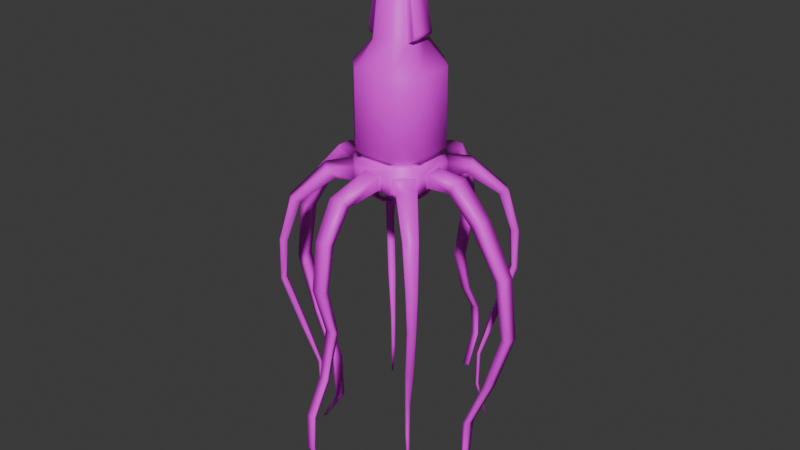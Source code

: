 # Source: Kraken.blend  (saved by Blender 4.2.66; exported with 4.5.12 LTS)
import bpy
from mathutils import Matrix  # noqa: F401  (used for matrix-valued properties, if any)

bpy.ops.wm.read_factory_settings(use_empty=True)
scene = bpy.context.scene
scene.name = 'Scene'

# ---- collections
col_collection = bpy.data.collections.new('Collection'); scene.collection.children.link(col_collection)

# ---- images (referenced by path relative to the original .blend; pixels are not part of the script)
import os
ASSET_DIR = os.environ.get("B2B_ASSET_DIR", "")  # directory of the original .blend (textures are referenced by path, not embedded)
HERE = os.path.dirname(os.path.abspath(__file__))  # packed textures are extracted next to this script under _unpacked/

def load_image(name, relpath, width, height, colorspace="sRGB"):
    """Load a texture the original file referenced (path relative to the .blend, or extracted next to this script)."""
    p = next((c for c in (os.path.join(HERE, relpath), os.path.join(ASSET_DIR, relpath)) if relpath and os.path.exists(c)), "")
    if p:
        img = bpy.data.images.load(p, check_existing=True)
        img.name = name
    else:  # same state as the original file: an image datablock whose file is absent (Cycles renders it pink)
        img = bpy.data.images.new(name, width, height)
        img.source = "FILE"
        img.filepath = "//" + (relpath or name)
    img.colorspace_settings.name = colorspace
    return img
img_krakentexture = load_image('KrakenTexture', 'KrakenTexture.png', 1024, 1024, 'sRGB')

# ---- materials (node trees are filled in below, after node groups)
mat_material = bpy.data.materials.new('Material')
mat_material.use_transparent_shadow = False

# ---- material node trees
mat_material.use_nodes = True; mat_material.node_tree.nodes.clear()
_N = mat_material.node_tree.nodes; _L = mat_material.node_tree.links
n0 = _N.new('ShaderNodeBsdfPrincipled'); n0.name = 'Principled BSDF'; n0.location = (10, 300)
n0.inputs[3].default_value = 1.45
n1 = _N.new('ShaderNodeOutputMaterial'); n1.name = 'Material Output'; n1.location = (300, 300)
n2 = _N.new('ShaderNodeTexImage'); n2.name = 'Image Texture'; n2.location = (-338, 242)
n2.image = img_krakentexture
_L.new(n0.outputs[0], n1.inputs[0])
_L.new(n2.outputs[0], n0.inputs[0])
n1.is_active_output = True

# ---- world
world_world = bpy.data.worlds.new('World'); scene.world = world_world
world_world.use_nodes = True; world_world.node_tree.nodes.clear()
_N = world_world.node_tree.nodes; _L = world_world.node_tree.links
n0 = _N.new('ShaderNodeOutputWorld'); n0.name = 'World Output'; n0.location = (300, 300)
n1 = _N.new('ShaderNodeBackground'); n1.name = 'Background'; n1.location = (10, 300)
n1.inputs[0].default_value = (0.05088, 0.05088, 0.05088, 1.0)
_L.new(n1.outputs[0], n0.inputs[0])
n0.is_active_output = True
world_world.color = (0.05088, 0.05088, 0.05088)
world_world.use_sun_shadow = False
world_world.sun_shadow_jitter_overblur = 0.0

# ---- meshes
me_cube = bpy.data.meshes.new('Cube')
me_cube.from_pydata([(0.9443, 1.902, 1.106), (1.896, 0.9507, 1.106), (1.522, 0.9507, 0.8583), (0.9443, 1.528, 0.8583), (1.522, 0.9507, 0.6336), (0.9443, 1.528, 0.6336), (1.854, 1.1, 0.3227), (1.094, 1.861, 0.3227), (1.854, 1.1, -0.3947), (1.094, 1.861, -0.3947), (1.921, 0.421, -0.3947), (0.4146, 1.928, 0.3227), (0.4146, 1.928, -0.3947), (1.026, 1.928, 0.4178), (0.8618, 1.53, -0.4899), (1.921, 1.033, 0.4178), (1.524, 0.8682, -0.4899), (1.921, 0.5161, 0.4178), (0.5098, 1.928, 0.4178), (2.044, 2.69, 0.1973), (1.774, 2.42, -0.2693), (2.684, 2.05, 0.1973), (2.413, 1.78, -0.2693), (3.293, 3.784, -1.305), (2.983, 3.474, -1.437), (3.778, 3.299, -1.305), (3.468, 2.989, -1.437), (3.757, 4.134, -3.424), (3.51, 3.887, -3.438), (4.127, 3.763, -3.424), (3.881, 3.517, -3.438), (3.827, 4.108, -5.474), (3.652, 3.933, -5.396), (4.101, 3.833, -5.474), (3.927, 3.659, -5.396), (3.217, 3.476, -8.21), (3.057, 3.315, -8.138), (3.469, 3.223, -8.21), (3.309, 3.063, -8.138), (2.754, 2.912, -10.33), (2.653, 2.811, -10.33), (2.906, 2.76, -10.33), (2.805, 2.659, -10.33), (2.737, 2.866, -12.14), (2.658, 2.786, -12.17), (2.859, 2.743, -12.14), (2.78, 2.664, -12.17), (3.122, 3.18, -14.19), (3.089, 3.147, -14.2), (3.174, 3.129, -14.19), (3.141, 3.095, -14.2), (3.131, 0.3925, -0.32), (4.793, 0.3705, -1.278), (4.375, 0.3705, -1.636), (6.14, 0.3397, -3.738), (5.684, 0.3397, -3.789), (6.507, 0.3052, -6.752), (6.156, 0.3052, -6.646), (5.541, 0.2761, -9.724), (5.258, 0.2761, -9.638), (4.404, 0.2531, -12.26), (4.158, 0.2531, -12.23), (4.244, 0.2274, -14.54), (4.05, 0.2274, -14.58), (5.341, 0.1372, -16.47), (5.301, 0.1372, -16.47), (0.364, 4.253, -0.1706), (0.364, 3.873, -0.5615), (0.3288, 5.254, -1.846), (0.3288, 4.853, -2.032), (0.2974, 5.602, -4.13), (0.2974, 5.243, -4.135), (0.2559, 4.909, -6.51), (0.2559, 4.655, -6.57), (0.2135, 5.433, -8.721), (0.2135, 5.295, -8.832), (0.1963, 6.347, -10.36), (0.1963, 6.198, -10.36), (0.1764, 6.445, -12.11), (0.1764, 6.333, -12.06), (0.1626, 5.699, -13.75), (0.1626, 5.604, -13.72), (1.921, 1.033, -0.4899), (1.026, 1.928, -0.4899), (1.921, 0.5161, -0.4899), (0.5098, 1.928, -0.4899), (-0.006886, 1.53, -0.4899), (1.524, -0.0005339, -0.4899), (1.416, 0.8981, -0.7175), (0.8918, 1.422, -0.7175), (1.422, 0.36, -0.6374), (0.3537, 1.428, -0.6374), (1.233, 0.8818, -1.044), (0.8755, 1.239, -1.044), (1.261, 0.5388, -0.9045), (0.5325, 1.268, -0.9045), (0.968, 0.73, -1.428), (0.7236, 0.9743, -1.428), (1.013, 0.5208, -1.291), (0.5145, 1.019, -1.291), (0.66, 0.5087, -1.695), (0.5023, 0.6664, -1.695), (0.7253, 0.4103, -1.581), (0.4039, 0.7317, -1.581), (0.3398, 0.2424, -1.76), (0.2361, 0.3462, -1.76), (0.3828, 0.1777, -1.685), (0.1713, 0.3892, -1.685), (-0.006886, 1.347, -0.3327), (1.346, -0.0005339, -0.3327), (-0.006886, 1.072, -0.1507), (1.069, -0.000534, -0.1507), (-0.006886, 0.3161, 0.1312), (0.3149, -0.000534, 0.1312), (0.9443, 1.902, 4.91), (1.896, 0.9507, 4.91), (0.5837, 1.095, 6.09), (0.9133, 0.5809, 6.09), (0.9443, -1.903, 1.106), (1.896, -0.9517, 1.106), (1.522, -0.9517, 0.8583), (0.9443, -1.529, 0.8583), (1.522, -0.9517, 0.6336), (0.9443, -1.529, 0.6336), (1.854, -1.101, 0.3227), (1.094, -1.862, 0.3227), (1.854, -1.101, -0.3947), (1.094, -1.862, -0.3947), (1.921, -0.4221, -0.3947), (0.4146, -1.929, 0.3227), (0.4146, -1.929, -0.3947), (1.026, -1.929, 0.4178), (0.8618, -1.531, -0.4899), (1.921, -1.034, 0.4178), (1.524, -0.8692, -0.4899), (1.921, -0.5172, 0.4178), (0.5098, -1.929, 0.4178), (2.044, -2.691, 0.1973), (1.774, -2.421, -0.2693), (2.684, -2.052, 0.1973), (2.413, -1.781, -0.2693), (3.293, -3.785, -1.305), (2.983, -3.475, -1.437), (3.778, -3.3, -1.305), (3.468, -2.99, -1.437), (3.757, -4.135, -3.424), (3.51, -3.888, -3.438), (4.127, -3.765, -3.424), (3.881, -3.518, -3.438), (3.827, -4.109, -5.474), (3.652, -3.934, -5.396), (4.101, -3.834, -5.474), (3.927, -3.66, -5.396), (3.217, -3.477, -8.21), (3.057, -3.316, -8.138), (3.469, -3.225, -8.21), (3.309, -3.064, -8.138), (2.754, -2.913, -10.33), (2.653, -2.812, -10.33), (2.906, -2.762, -10.33), (2.805, -2.66, -10.33), (2.737, -2.867, -12.14), (2.658, -2.788, -12.17), (2.859, -2.744, -12.14), (2.78, -2.665, -12.17), (3.122, -3.181, -14.19), (3.089, -3.148, -14.2), (3.174, -3.13, -14.19), (3.141, -3.096, -14.2), (3.131, -0.3936, -0.32), (4.793, -0.3716, -1.278), (4.375, -0.3716, -1.636), (6.14, -0.3407, -3.738), (5.684, -0.3407, -3.789), (6.507, -0.3062, -6.752), (6.156, -0.3062, -6.646), (5.541, -0.2772, -9.724), (5.258, -0.2772, -9.638), (4.404, -0.2542, -12.26), (4.158, -0.2542, -12.23), (4.244, -0.2285, -14.54), (4.05, -0.2285, -14.58), (5.341, -0.1383, -16.47), (5.301, -0.1383, -16.47), (0.364, -4.254, -0.1706), (0.364, -3.875, -0.5615), (0.3288, -5.255, -1.846), (0.3288, -4.854, -2.032), (0.2974, -5.603, -4.13), (0.2974, -5.244, -4.135), (0.2559, -4.91, -6.51), (0.2559, -4.656, -6.57), (0.2135, -5.434, -8.721), (0.2135, -5.296, -8.832), (0.1963, -6.348, -10.36), (0.1963, -6.199, -10.36), (0.1764, -6.446, -12.11), (0.1764, -6.334, -12.06), (0.1626, -5.7, -13.75), (0.1626, -5.605, -13.72), (1.921, -1.034, -0.4899), (1.026, -1.929, -0.4899), (1.921, -0.5172, -0.4899), (0.5098, -1.929, -0.4899), (-0.006887, -1.531, -0.4899), (1.416, -0.8992, -0.7175), (0.8918, -1.423, -0.7175), (1.422, -0.3611, -0.6374), (0.3537, -1.429, -0.6374), (1.233, -0.8829, -1.044), (0.8755, -1.24, -1.044), (1.261, -0.5399, -0.9045), (0.5325, -1.269, -0.9045), (0.968, -0.7311, -1.428), (0.7236, -0.9754, -1.428), (1.013, -0.5219, -1.291), (0.5145, -1.02, -1.291), (0.66, -0.5098, -1.695), (0.5023, -0.6674, -1.695), (0.7253, -0.4113, -1.581), (0.4039, -0.7327, -1.581), (0.3398, -0.2435, -1.76), (0.2361, -0.3473, -1.76), (0.3828, -0.1787, -1.685), (0.1713, -0.3902, -1.685), (-0.006887, -1.348, -0.3327), (-0.006886, -1.073, -0.1507), (-0.006886, -0.3171, 0.1312), (0.9443, -1.903, 4.91), (1.896, -0.9517, 4.91), (0.5837, -1.096, 6.09), (0.9133, -0.5819, 6.09), (-0.9581, 1.902, 1.106), (-1.909, 0.9507, 1.106), (-1.536, 0.9507, 0.8583), (-0.9581, 1.528, 0.8583), (-1.536, 0.9507, 0.6336), (-0.9581, 1.528, 0.6336), (-1.868, 1.1, 0.3227), (-1.107, 1.861, 0.3227), (-1.868, 1.1, -0.3947), (-1.107, 1.861, -0.3947), (-1.935, 0.421, 0.3227), (-1.935, 0.421, -0.3947), (-0.4284, 1.928, 0.3227), (-0.4284, 1.928, -0.3947), (-1.04, 1.928, 0.4178), (-0.8756, 1.53, -0.4899), (-1.935, 1.033, 0.4178), (-1.935, 0.5161, 0.4178), (-0.5235, 1.928, 0.4178), (-2.058, 2.69, 0.1973), (-1.787, 2.42, -0.2693), (-2.697, 2.05, 0.1973), (-2.427, 1.78, -0.2693), (-3.306, 3.784, -1.305), (-2.997, 3.474, -1.437), (-3.791, 3.299, -1.305), (-3.482, 2.989, -1.437), (-3.771, 4.134, -3.424), (-3.524, 3.887, -3.438), (-4.141, 3.763, -3.424), (-3.894, 3.517, -3.438), (-3.841, 4.108, -5.474), (-3.666, 3.933, -5.396), (-4.115, 3.833, -5.474), (-3.941, 3.659, -5.396), (-3.231, 3.476, -8.21), (-3.071, 3.315, -8.138), (-3.483, 3.223, -8.21), (-3.323, 3.063, -8.138), (-2.768, 2.912, -10.33), (-2.667, 2.811, -10.33), (-2.919, 2.76, -10.33), (-2.818, 2.659, -10.33), (-2.751, 2.866, -12.14), (-2.671, 2.786, -12.17), (-2.873, 2.743, -12.14), (-2.794, 2.664, -12.17), (-3.136, 3.18, -14.19), (-3.103, 3.147, -14.2), (-3.188, 3.129, -14.19), (-3.154, 3.095, -14.2), (-3.395, 0.3925, 0.248), (-3.145, 0.3925, -0.32), (-4.807, 0.3705, -1.278), (-4.389, 0.3705, -1.636), (-6.154, 0.3397, -3.738), (-5.698, 0.3397, -3.789), (-6.52, 0.3052, -6.752), (-6.17, 0.3052, -6.646), (-5.555, 0.2761, -9.724), (-5.271, 0.2761, -9.638), (-4.418, 0.2531, -12.26), (-4.172, 0.2531, -12.23), (-4.258, 0.2274, -14.54), (-4.064, 0.2274, -14.58), (-5.355, 0.1372, -16.47), (-5.315, 0.1372, -16.47), (-0.3778, 4.253, -0.1706), (-0.3778, 3.873, -0.5615), (-0.3426, 5.254, -1.846), (-0.3426, 4.853, -2.032), (-0.3112, 5.602, -4.13), (-0.3112, 5.243, -4.135), (-0.2697, 4.909, -6.51), (-0.2697, 4.655, -6.57), (-0.2272, 5.433, -8.721), (-0.2272, 5.295, -8.832), (-0.2101, 6.347, -10.36), (-0.2101, 6.198, -10.36), (-0.1902, 6.445, -12.11), (-0.1902, 6.333, -12.06), (-0.1764, 5.699, -13.75), (-0.1764, 5.604, -13.72), (-1.04, 1.928, -0.4899), (-0.5235, 1.928, -0.4899), (-1.429, 0.8981, -0.7175), (-0.9056, 1.422, -0.7175), (-1.435, 0.36, -0.6374), (-0.3674, 1.428, -0.6374), (-1.247, 0.8818, -1.044), (-0.8893, 1.239, -1.044), (-1.275, 0.5388, -0.9045), (-0.5462, 1.268, -0.9045), (-0.9818, 0.73, -1.428), (-0.7374, 0.9743, -1.428), (-1.026, 0.5208, -1.291), (-0.5283, 1.019, -1.291), (-0.6738, 0.5087, -1.695), (-0.5161, 0.6664, -1.695), (-0.7391, 0.4103, -1.581), (-0.4177, 0.7317, -1.581), (-0.3536, 0.2424, -1.76), (-0.2499, 0.3462, -1.76), (-0.3966, 0.1777, -1.685), (-0.1851, 0.3892, -1.685), (-1.36, -0.0005339, -0.3327), (-1.083, -0.000534, -0.1507), (-0.3287, -0.000534, 0.1312), (-0.9581, 1.902, 4.91), (-1.909, 0.9507, 4.91), (-0.5975, 1.095, 6.09), (-0.5553, -0.3471, 11.01), (-0.3589, -0.6537, 11.01), (-0.9271, 0.5809, 6.09), (-0.5553, 0.346, 11.01), (-0.3589, 0.6526, 11.01), (-0.9581, -1.903, 1.106), (-1.909, -0.9517, 1.106), (-1.536, -0.9517, 0.8583), (-0.9581, -1.529, 0.8583), (-1.536, -0.9517, 0.6336), (-0.9581, -1.529, 0.6336), (-1.868, -1.101, 0.3227), (-1.107, -1.862, 0.3227), (-1.868, -1.101, -0.3947), (-1.107, -1.862, -0.3947), (-1.935, -0.4221, 0.3227), (-1.935, -0.4221, -0.3947), (-0.4284, -1.929, 0.3227), (-0.4284, -1.929, -0.3947), (-1.04, -1.929, 0.4178), (-0.8756, -1.531, -0.4899), (-1.935, -1.034, 0.4178), (-1.935, -0.5172, 0.4178), (-0.5235, -1.929, 0.4178), (-2.058, -2.691, 0.1973), (-1.787, -2.421, -0.2693), (-2.697, -2.052, 0.1973), (-2.427, -1.781, -0.2693), (-3.306, -3.785, -1.305), (-2.997, -3.475, -1.437), (-3.791, -3.3, -1.305), (-3.482, -2.99, -1.437), (-3.771, -4.135, -3.424), (-3.524, -3.888, -3.438), (-4.141, -3.765, -3.424), (-3.894, -3.518, -3.438), (-3.841, -4.109, -5.474), (-3.666, -3.934, -5.396), (-4.115, -3.834, -5.474), (-3.941, -3.66, -5.396), (-3.231, -3.477, -8.21), (-3.071, -3.316, -8.138), (-3.483, -3.225, -8.21), (-3.323, -3.064, -8.138), (-2.768, -2.913, -10.33), (-2.667, -2.812, -10.33), (-2.919, -2.762, -10.33), (-2.818, -2.66, -10.33), (-2.751, -2.867, -12.14), (-2.671, -2.788, -12.17), (-2.873, -2.744, -12.14), (-2.794, -2.665, -12.17), (-3.136, -3.181, -14.19), (-3.103, -3.148, -14.2), (-3.188, -3.13, -14.19), (-3.154, -3.096, -14.2), (-3.395, -0.3936, 0.248), (-3.145, -0.3936, -0.32), (-4.807, -0.3716, -1.278), (-4.389, -0.3716, -1.636), (-6.154, -0.3407, -3.738), (-5.698, -0.3407, -3.789), (-6.52, -0.3062, -6.752), (-6.17, -0.3062, -6.646), (-5.555, -0.2772, -9.724), (-5.271, -0.2772, -9.638), (-4.418, -0.2542, -12.26), (-4.172, -0.2542, -12.23), (-4.258, -0.2285, -14.54), (-4.064, -0.2285, -14.58), (-5.355, -0.1383, -16.47), (-5.315, -0.1383, -16.47), (-0.3778, -4.254, -0.1706), (-0.3778, -3.875, -0.5615), (-0.3426, -5.255, -1.846), (-0.3426, -4.854, -2.032), (-0.3112, -5.603, -4.13), (-0.3112, -5.244, -4.135), (-0.2697, -4.91, -6.51), (-0.2697, -4.656, -6.57), (-0.2272, -5.434, -8.721), (-0.2272, -5.296, -8.832), (-0.2101, -6.348, -10.36), (-0.2101, -6.199, -10.36), (-0.1902, -6.446, -12.11), (-0.1902, -6.334, -12.06), (-0.1764, -5.7, -13.75), (-0.1764, -5.605, -13.72), (-1.04, -1.929, -0.4899), (-0.5235, -1.929, -0.4899), (-1.429, -0.8992, -0.7175), (-0.9056, -1.423, -0.7175), (-1.435, -0.3611, -0.6374), (-0.3674, -1.429, -0.6374), (-1.247, -0.8829, -1.044), (-0.8893, -1.24, -1.044), (-1.275, -0.5399, -0.9045), (-0.5462, -1.269, -0.9045), (-0.9818, -0.7311, -1.428), (-0.7374, -0.9754, -1.428), (-1.026, -0.5219, -1.291), (-0.5283, -1.02, -1.291), (-0.6738, -0.5098, -1.695), (-0.5161, -0.6674, -1.695), (-0.7391, -0.4113, -1.581), (-0.4177, -0.7327, -1.581), (-0.3536, -0.2435, -1.76), (-0.2499, -0.3473, -1.76), (-0.3966, -0.1787, -1.685), (-0.1851, -0.3902, -1.685), (-0.9581, -1.903, 4.91), (-1.909, -0.9517, 4.91), (-0.5975, -1.096, 6.09), (0.5416, -0.3471, 11.01), (0.3451, -0.6537, 11.01), (-0.9271, -0.5819, 6.09), (0.5416, 0.346, 11.01), (0.3451, 0.6526, 11.01), (-0.006886, 0.7253, -0.05315), (0.7309, -0.0005339, -0.05315), (-0.006886, -0.7263, -0.05315), (-0.7447, -0.000534, -0.05315), (-1.538, 0.8682, -0.4899), (-1.914, 1.054, -0.4899), (-1.944, -1.025, -0.4899), (-1.547, -0.8605, -0.4899), (-1.935, -0.5172, -0.4899), (-1.935, 0.5161, -0.4899), (-1.542, 0.003808, -0.4899), (1.921, -0.4221, 0.3227), (1.921, 0.421, 0.3227), (3.406, -0.3936, 0.248), (3.406, 0.421, 0.248), (-1.143, 0.5809, 6.198), (-1.277, 0.5719, 6.459), (-1.203, 0.5802, 6.242), (-1.249, 0.5783, 6.308), (-1.275, 0.5754, 6.384), (-1.277, -0.573, 6.459), (-1.143, -0.5819, 6.198), (-1.275, -0.5764, 6.384), (-1.249, -0.5793, 6.308), (-1.203, -0.5813, 6.242), (1.287, 0.572, 6.459), (1.152, 0.5809, 6.202), (1.286, 0.5754, 6.384), (1.26, 0.5783, 6.309), (1.213, 0.5802, 6.245), (1.152, -0.5819, 6.202), (1.287, -0.573, 6.459), (1.213, -0.5813, 6.245), (1.26, -0.5793, 6.309), (1.286, -0.5764, 6.384)], [], [(115, 1, 0, 114), (0, 1, 2, 3), (3, 2, 4, 5), (5, 4, 15, 13), (18, 13, 83, 85), (6, 8, 22, 21), (15, 17, 84, 82), (1, 119, 120, 2), (11, 12, 67, 66), (7, 9, 83, 13), (6, 7, 13, 15), (9, 8, 82, 83), (8, 6, 15, 82), (12, 11, 18, 85), (21, 22, 26, 25), (7, 6, 21, 19), (8, 9, 20, 22), (9, 7, 19, 20), (26, 24, 28, 30), (19, 21, 25, 23), (22, 20, 24, 26), (20, 19, 23, 24), (29, 30, 34, 33), (24, 23, 27, 28), (25, 26, 30, 29), (23, 25, 29, 27), (31, 33, 37, 35), (27, 29, 33, 31), (30, 28, 32, 34), (28, 27, 31, 32), (38, 36, 40, 42), (34, 32, 36, 38), (32, 31, 35, 36), (33, 34, 38, 37), (41, 42, 46, 45), (36, 35, 39, 40), (37, 38, 42, 41), (35, 37, 41, 39), (46, 44, 48, 50), (39, 41, 45, 43), (42, 40, 44, 46), (40, 39, 43, 44), (47, 49, 50, 48), (44, 43, 47, 48), (45, 46, 50, 49), (43, 45, 49, 47), (53, 52, 54, 55), (55, 54, 56, 57), (57, 56, 58, 59), (56, 54, 172, 174), (59, 58, 60, 61), (180, 182, 64, 62), (60, 58, 176, 178), (61, 60, 62, 63), (57, 59, 177, 175), (61, 63, 181, 179), (63, 62, 64, 65), (128, 10, 51, 169), (53, 55, 173, 171), (66, 68, 301, 299), (66, 67, 69, 68), (11, 66, 299, 244), (68, 69, 71, 70), (307, 305, 72, 74), (70, 71, 73, 72), (309, 76, 78, 311), (72, 73, 75, 74), (67, 12, 245, 300), (74, 75, 77, 76), (71, 69, 302, 304), (76, 77, 79, 78), (75, 73, 306, 308), (78, 79, 81, 80), (79, 77, 310, 312), (83, 82, 16, 14), (90, 91, 95, 94), (14, 16, 88, 89), (87, 86, 91, 90), (91, 86, 14, 89), (89, 88, 92, 93), (98, 99, 103, 102), (93, 92, 96, 97), (94, 95, 99, 98), (104, 100, 102, 106), (107, 105, 104, 106), (105, 107, 103, 101), (92, 94, 98, 96), (96, 98, 102, 100), (99, 95, 93, 97), (95, 91, 89, 93), (97, 96, 100, 101), (84, 202, 200, 134, 87, 109, 16, 82), (103, 99, 97, 101), (101, 100, 104, 105), (102, 103, 107, 106), (88, 16, 87, 90), (90, 94, 92, 88), (86, 87, 109, 108), (108, 109, 111, 110), (110, 111, 462, 461), (229, 228, 118, 119), (118, 121, 120, 119), (121, 123, 122, 120), (123, 131, 133, 122), (136, 203, 201, 131), (124, 139, 140, 126), (4, 2, 120, 122), (133, 200, 202, 135), (1, 115, 229, 119), (129, 184, 185, 130), (125, 131, 201, 127), (124, 133, 131, 125), (127, 201, 200, 126), (126, 200, 133, 124), (128, 202, 84, 10), (360, 129, 136, 366), (360, 415, 184, 129), (130, 203, 136, 129), (139, 143, 144, 140), (125, 137, 139, 124), (126, 140, 138, 127), (127, 138, 137, 125), (144, 148, 146, 142), (137, 141, 143, 139), (140, 144, 142, 138), (138, 142, 141, 137), (147, 151, 152, 148), (142, 146, 145, 141), (143, 147, 148, 144), (141, 145, 147, 143), (149, 153, 155, 151), (145, 149, 151, 147), (148, 152, 150, 146), (146, 150, 149, 145), (156, 160, 158, 154), (152, 156, 154, 150), (150, 154, 153, 149), (151, 155, 156, 152), (159, 163, 164, 160), (154, 158, 157, 153), (155, 159, 160, 156), (153, 157, 159, 155), (164, 168, 166, 162), (157, 161, 163, 159), (160, 164, 162, 158), (158, 162, 161, 157), (165, 166, 168, 167), (162, 166, 165, 161), (163, 167, 168, 164), (161, 165, 167, 163), (17, 15, 4, 122, 133, 135), (171, 173, 172, 170), (173, 175, 174, 172), (175, 177, 176, 174), (58, 56, 174, 176), (54, 52, 170, 172), (177, 179, 178, 176), (183, 181, 63, 65), (180, 62, 60, 178), (179, 181, 180, 178), (55, 57, 175, 173), (59, 61, 179, 177), (181, 183, 182, 180), (183, 65, 64, 182), (51, 53, 171, 169), (184, 186, 187, 185), (419, 421, 190, 188), (186, 188, 189, 187), (425, 194, 192, 423), (188, 190, 191, 189), (427, 429, 198, 196), (190, 192, 193, 191), (426, 195, 197, 428), (192, 194, 195, 193), (193, 424, 422, 191), (194, 196, 197, 195), (189, 420, 418, 187), (196, 198, 199, 197), (185, 416, 361, 130), (207, 211, 212, 208), (132, 206, 205, 134), (87, 207, 208, 204), (218, 220, 224, 222), (206, 210, 209, 205), (215, 219, 220, 216), (221, 222, 224, 223), (210, 214, 213, 209), (211, 215, 216, 212), (205, 207, 87, 134), (208, 206, 132, 204), (209, 213, 215, 211), (207, 205, 209, 211), (216, 214, 210, 212), (218, 214, 216, 220), (214, 218, 217, 213), (201, 203, 432, 431, 363, 204, 132), (212, 210, 206, 208), (218, 222, 221, 217), (219, 223, 224, 220), (223, 219, 217, 221), (215, 213, 217, 219), (204, 225, 109, 87), (225, 226, 111, 109), (226, 463, 462, 111), (341, 340, 232, 233), (232, 235, 234, 233), (235, 237, 236, 234), (243, 284, 283, 242), (237, 246, 248, 236), (250, 316, 315, 246), (238, 253, 254, 240), (244, 299, 300, 245), (239, 246, 315, 241), (238, 248, 246, 239), (11, 244, 250, 18), (85, 316, 245, 12), (245, 316, 250, 244), (253, 257, 258, 254), (239, 251, 253, 238), (240, 254, 252, 241), (241, 252, 251, 239), (258, 262, 260, 256), (251, 255, 257, 253), (254, 258, 256, 252), (252, 256, 255, 251), (261, 265, 266, 262), (256, 260, 259, 255), (257, 261, 262, 258), (255, 259, 261, 257), (263, 267, 269, 265), (259, 263, 265, 261), (262, 266, 264, 260), (260, 264, 263, 259), (270, 274, 272, 268), (266, 270, 268, 264), (264, 268, 267, 263), (265, 269, 270, 266), (273, 277, 278, 274), (268, 272, 271, 267), (269, 273, 274, 270), (267, 271, 273, 269), (278, 282, 280, 276), (271, 275, 277, 273), (274, 278, 276, 272), (272, 276, 275, 271), (279, 280, 282, 281), (276, 280, 279, 275), (277, 281, 282, 278), (275, 279, 281, 277), (284, 286, 285, 283), (286, 288, 287, 285), (288, 290, 289, 287), (290, 292, 291, 289), (287, 403, 401, 285), (283, 399, 358, 242), (292, 294, 293, 291), (409, 293, 295, 411), (291, 407, 405, 289), (294, 296, 295, 293), (286, 402, 404, 288), (243, 359, 400, 284), (296, 298, 297, 295), (294, 410, 412, 296), (290, 406, 408, 292), (68, 70, 303, 301), (299, 301, 302, 300), (70, 72, 305, 303), (301, 303, 304, 302), (307, 74, 76, 309), (303, 305, 306, 304), (78, 80, 313, 311), (305, 307, 308, 306), (69, 67, 300, 302), (307, 309, 310, 308), (73, 71, 304, 306), (309, 311, 312, 310), (77, 75, 308, 310), (311, 313, 314, 312), (81, 79, 312, 314), (319, 323, 324, 320), (330, 332, 336, 334), (318, 322, 321, 317), (327, 331, 332, 328), (333, 334, 336, 335), (322, 326, 325, 321), (323, 327, 328, 324), (320, 318, 247, 86), (321, 325, 327, 323), (319, 317, 321, 323), (328, 326, 322, 324), (330, 326, 328, 332), (326, 330, 329, 325), (83, 14, 86, 247, 315, 316, 85), (324, 322, 318, 320), (330, 334, 333, 329), (331, 335, 336, 332), (335, 331, 329, 333), (327, 325, 329, 331), (108, 110, 338, 337), (110, 461, 464, 338), (114, 116, 117, 115), (340, 341, 345, 342), (343, 344, 457, 456, 459, 460, 347, 346), (454, 349, 348, 453), (348, 349, 350, 351), (351, 350, 352, 353), (359, 358, 399, 400), (353, 352, 364, 362), (366, 362, 431, 432), (354, 356, 370, 369), (249, 365, 364, 352, 236, 248), (123, 121, 351, 353), (233, 234, 350, 349), (233, 349, 454, 341), (360, 361, 416, 415), (355, 357, 431, 362), (354, 355, 362, 364), (121, 118, 348, 351), (136, 131, 123, 353, 362, 366), (184, 415, 417, 186), (361, 360, 366, 432), (369, 370, 374, 373), (355, 354, 369, 367), (356, 357, 368, 370), (357, 355, 367, 368), (374, 372, 376, 378), (367, 369, 373, 371), (370, 368, 372, 374), (368, 367, 371, 372), (377, 378, 382, 381), (372, 371, 375, 376), (373, 374, 378, 377), (371, 373, 377, 375), (379, 381, 385, 383), (375, 377, 381, 379), (378, 376, 380, 382), (376, 375, 379, 380), (386, 384, 388, 390), (382, 380, 384, 386), (380, 379, 383, 384), (381, 382, 386, 385), (389, 390, 394, 393), (384, 383, 387, 388), (385, 386, 390, 389), (383, 385, 389, 387), (394, 392, 396, 398), (387, 389, 393, 391), (390, 388, 392, 394), (388, 387, 391, 392), (395, 397, 398, 396), (392, 391, 395, 396), (393, 394, 398, 397), (391, 393, 397, 395), (400, 399, 401, 402), (402, 401, 403, 404), (404, 403, 405, 406), (249, 242, 358, 365), (406, 405, 407, 408), (289, 405, 403, 287), (285, 401, 399, 283), (408, 407, 409, 410), (297, 413, 411, 295), (409, 407, 291, 293), (410, 409, 411, 412), (288, 404, 406, 290), (284, 400, 402, 286), (412, 411, 413, 414), (296, 412, 414, 298), (292, 408, 410, 294), (186, 417, 419, 188), (415, 416, 418, 417), (190, 421, 423, 192), (417, 418, 420, 419), (425, 427, 196, 194), (419, 420, 422, 421), (430, 428, 197, 199), (421, 422, 424, 423), (426, 424, 193, 195), (423, 424, 426, 425), (191, 422, 420, 189), (425, 426, 428, 427), (187, 418, 416, 185), (427, 428, 430, 429), (203, 130, 361, 432), (430, 199, 198, 429), (201, 132, 134, 200), (435, 436, 440, 439), (436, 204, 363, 434), (434, 433, 437, 438), (443, 444, 448, 447), (438, 437, 441, 442), (439, 440, 444, 443), (437, 439, 443, 441), (435, 439, 437, 433), (448, 446, 450, 452), (449, 451, 452, 450), (444, 440, 438, 442), (440, 436, 434, 438), (442, 441, 445, 446), (447, 451, 449, 445), (448, 444, 442, 446), (446, 445, 449, 450), (447, 448, 452, 451), (443, 447, 445, 441), (225, 337, 338, 226), (226, 338, 464, 463), (3, 235, 232, 0), (236, 352, 350, 234), (5, 237, 235, 3), (114, 0, 232, 340), (116, 342, 347, 460), (18, 250, 246, 237, 5, 13), (230, 231, 456, 457), (342, 345, 346, 347), (455, 230, 457, 344), (343, 346, 477, 481), (117, 116, 460, 459), (458, 455, 344, 343), (343, 481, 483, 484, 485, 482, 458), (112, 113, 227, 339), (113, 112, 461, 462), (227, 113, 462, 463), (112, 339, 464, 461), (339, 227, 463, 464), (81, 314, 313, 80), (228, 453, 348, 118), (228, 229, 231, 230), (453, 228, 230, 455), (453, 455, 458, 454), (342, 116, 114, 340), (229, 115, 117, 231), (465, 247, 318, 317), (466, 240, 241, 315), (315, 247, 465, 466), (240, 466, 248, 238), (356, 467, 431, 357), (356, 354, 364, 467), (363, 431, 467, 468), (433, 434, 363, 468), (243, 470, 469, 359), (359, 469, 365, 358), (365, 469, 467, 364), (243, 242, 249, 470), (249, 248, 466, 470), (466, 465, 471, 468, 467, 469, 470), (204, 471, 337, 225), (86, 108, 337, 471), (319, 320, 86, 471), (435, 471, 204, 436), (433, 468, 471, 435), (319, 471, 465, 317), (298, 414, 413, 297), (473, 10, 84, 17), (17, 135, 472, 473), (135, 202, 128, 472), (473, 472, 474, 475), (169, 474, 472, 128), (51, 10, 473, 475), (52, 53, 51, 475), (170, 474, 169, 171), (52, 475, 474, 170), (454, 458, 345, 341), (345, 476, 478, 479, 480, 477, 346), (117, 459, 486, 488, 489, 490, 487), (456, 492, 486, 459), (231, 117, 487, 491), (231, 491, 493, 494, 495, 492, 456), (476, 482, 485, 478), (478, 485, 484, 479), (479, 484, 483, 480), (480, 483, 481, 477), (486, 492, 495, 488), (488, 495, 494, 489), (489, 494, 493, 490), (490, 493, 491, 487), (345, 458, 482, 476)])
me_cube.polygons.foreach_set('use_smooth', [True] * 476)
_uv = me_cube.uv_layers.new(name='UVMap')
_uv.uv.foreach_set('vector', [0.9004, 0.2718, 0.9427, 0.296, 0.9062, 0.3339, 0.8876, 0.2867, 0.9062, 0.3339, 0.9427, 0.296, 0.9581, 0.3139, 0.9244, 0.3565, 0.9244, 0.3565, 0.9581, 0.3139, 0.9719, 0.3199, 0.9318, 0.3713, 0.9496, 0.5416, 0.9711, 0.5756, 0.9558, 0.5848, 0.9371, 0.5616, 0.9242, 0.5565, 0.9371, 0.5616, 0.9277, 0.5777, 0.9197, 0.5755, 0.01752, 0.9921, 0.02011, 0.9891, 0.02034, 0.989, 0.01996, 0.9888, 0.9558, 0.5848, 0.9595, 0.5966, 0.9415, 0.6, 0.9407, 0.5922, 0.9427, 0.296, 0.9484, 0.2248, 0.961, 0.2094, 0.9581, 0.3139, 0.3528, 0.6378, 0.3552, 0.633, 0.3562, 0.6134, 0.3551, 0.6123, 0.9373, 0.5656, 0.9298, 0.5775, 0.9277, 0.5777, 0.9371, 0.5616, 0.9526, 0.5842, 0.9373, 0.5656, 0.9371, 0.5616, 0.9558, 0.5848, 0.9298, 0.5775, 0.941, 0.5903, 0.9407, 0.5922, 0.9277, 0.5777, 0.941, 0.5903, 0.9526, 0.5842, 0.9558, 0.5848, 0.9407, 0.5922, 0.9182, 0.5736, 0.9215, 0.5587, 0.9242, 0.5565, 0.9197, 0.5755, 0.01996, 0.9888, 0.02034, 0.989, 0.02086, 0.9749, 0.0199, 0.9739, 0.0203, 0.9987, 0.01752, 0.9921, 0.01996, 0.9888, 0.02082, 0.9897, 0.02011, 0.9891, 0.02306, 0.9926, 0.02041, 0.99, 0.02034, 0.989, 0.02306, 0.9926, 0.0203, 0.9987, 0.02082, 0.9897, 0.02041, 0.99, 0.02086, 0.9749, 0.01973, 0.9747, 0.01965, 0.9488, 0.02101, 0.9486, 0.02082, 0.9897, 0.01996, 0.9888, 0.0199, 0.9739, 0.02078, 0.9737, 0.02034, 0.989, 0.02041, 0.99, 0.01973, 0.9747, 0.02086, 0.9749, 0.02041, 0.99, 0.02082, 0.9897, 0.02078, 0.9737, 0.01973, 0.9747, 0.01978, 0.9481, 0.02101, 0.9486, 0.02132, 0.9099, 0.01938, 0.9089, 0.01973, 0.9747, 0.02078, 0.9737, 0.02086, 0.9483, 0.01965, 0.9488, 0.0199, 0.9739, 0.02086, 0.9749, 0.02101, 0.9486, 0.01978, 0.9481, 0.02078, 0.9737, 0.0199, 0.9739, 0.01978, 0.9481, 0.02086, 0.9483, 0.0213, 0.9087, 0.01938, 0.9089, 0.01894, 0.7907, 0.02169, 0.7906, 0.02086, 0.9483, 0.01978, 0.9481, 0.01938, 0.9089, 0.0213, 0.9087, 0.02101, 0.9486, 0.01965, 0.9488, 0.01934, 0.9098, 0.02132, 0.9099, 0.01965, 0.9488, 0.02086, 0.9483, 0.0213, 0.9087, 0.01934, 0.9098, 0.02164, 0.7907, 0.019, 0.7908, 0.01902, 0.6712, 0.02154, 0.6712, 0.02132, 0.9099, 0.01934, 0.9098, 0.019, 0.7908, 0.02164, 0.7907, 0.01934, 0.9098, 0.0213, 0.9087, 0.02169, 0.7906, 0.019, 0.7908, 0.01938, 0.9089, 0.02132, 0.9099, 0.02164, 0.7907, 0.01894, 0.7907, 0.01889, 0.6723, 0.02154, 0.6712, 0.02285, 0.4945, 0.01799, 0.4961, 0.019, 0.7908, 0.02169, 0.7906, 0.02167, 0.6724, 0.01902, 0.6712, 0.01894, 0.7907, 0.02164, 0.7907, 0.02154, 0.6712, 0.01889, 0.6723, 0.02169, 0.7906, 0.01894, 0.7907, 0.01889, 0.6723, 0.02167, 0.6724, 0.02285, 0.4945, 0.01802, 0.4943, 0.02076, 0.0001378, 0.0222, 0.002649, 0.02167, 0.6724, 0.01889, 0.6723, 0.01799, 0.4961, 0.02285, 0.496, 0.02154, 0.6712, 0.01902, 0.6712, 0.01802, 0.4943, 0.02285, 0.4945, 0.01902, 0.6712, 0.02167, 0.6724, 0.02285, 0.496, 0.01802, 0.4943, 0.02306, 0.002505, 0.0207, 0.003174, 0.0222, 0.002649, 0.02076, 0.0001378, 0.01802, 0.4943, 0.02285, 0.496, 0.02306, 0.002505, 0.02076, 0.0001378, 0.01799, 0.4961, 0.02285, 0.4945, 0.0222, 0.002649, 0.0207, 0.003174, 0.02285, 0.496, 0.01799, 0.4961, 0.0207, 0.003174, 0.02306, 0.002505, 0.2687, 0.7578, 0.2702, 0.7589, 0.2706, 0.7004, 0.2679, 0.7025, 0.2679, 0.7025, 0.2706, 0.7004, 0.2712, 0.61, 0.2668, 0.6127, 0.2668, 0.6127, 0.2712, 0.61, 0.2712, 0.4804, 0.2657, 0.4796, 0.2712, 0.61, 0.2706, 0.7004, 0.2684, 0.7004, 0.2669, 0.6101, 0.2657, 0.4796, 0.2712, 0.4804, 0.2712, 0.3436, 0.2646, 0.3421, 0.2621, 0.2169, 0.2657, 0.01347, 0.2732, 0.01038, 0.272, 0.2167, 0.2712, 0.3436, 0.2712, 0.4804, 0.2656, 0.4804, 0.2643, 0.3436, 0.2646, 0.3421, 0.2712, 0.3436, 0.272, 0.2167, 0.2623, 0.2186, 0.2668, 0.6127, 0.2657, 0.4796, 0.2712, 0.4796, 0.2714, 0.6126, 0.2646, 0.3421, 0.2623, 0.2186, 0.2716, 0.2184, 0.2708, 0.3421, 0.2623, 0.2186, 0.272, 0.2167, 0.2732, 0.01038, 0.266, 0.006339, 0.2665, 0.7927, 0.2699, 0.7883, 0.2695, 0.7823, 0.2701, 0.7834, 0.2687, 0.7578, 0.2679, 0.7025, 0.2711, 0.7025, 0.2708, 0.7578, 0.3551, 0.6123, 0.3548, 0.5887, 0.3562, 0.5887, 0.3559, 0.6125, 0.3551, 0.6123, 0.3562, 0.6134, 0.3567, 0.5879, 0.3548, 0.5887, 0.3528, 0.6378, 0.3551, 0.6123, 0.3559, 0.6125, 0.355, 0.646, 0.3548, 0.5887, 0.3567, 0.5879, 0.3575, 0.5423, 0.3544, 0.5431, 0.3606, 0.3617, 0.3591, 0.4649, 0.3541, 0.4648, 0.3543, 0.3618, 0.3544, 0.5431, 0.3575, 0.5423, 0.3591, 0.463, 0.3541, 0.4648, 0.3617, 0.2635, 0.3548, 0.2635, 0.3549, 0.1567, 0.3632, 0.1568, 0.3541, 0.4648, 0.3591, 0.463, 0.3606, 0.3592, 0.3543, 0.3618, 0.3562, 0.6134, 0.3552, 0.633, 0.3564, 0.6359, 0.3544, 0.6138, 0.3543, 0.3618, 0.3606, 0.3592, 0.362, 0.2655, 0.3548, 0.2635, 0.3575, 0.5423, 0.3567, 0.5879, 0.3544, 0.5879, 0.3543, 0.5422, 0.3548, 0.2635, 0.362, 0.2655, 0.3631, 0.1582, 0.3549, 0.1567, 0.3606, 0.3592, 0.3591, 0.463, 0.3542, 0.4631, 0.3542, 0.3589, 0.3549, 0.1567, 0.3631, 0.1582, 0.3603, 0.02295, 0.3549, 0.02234, 0.3631, 0.1582, 0.362, 0.2655, 0.3545, 0.2654, 0.3547, 0.1584, 0.9277, 0.5777, 0.9407, 0.5922, 0.9345, 0.5947, 0.9244, 0.5832, 0.9258, 0.8605, 0.9263, 0.8144, 0.9321, 0.8284, 0.9313, 0.8457, 0.9516, 0.8203, 0.9515, 0.8535, 0.9442, 0.8466, 0.9448, 0.8274, 0.9179, 0.8741, 0.9179, 0.8007, 0.9263, 0.8144, 0.9258, 0.8605, 0.9263, 0.8144, 0.9179, 0.8007, 0.9516, 0.8203, 0.9448, 0.8274, 0.9448, 0.8274, 0.9442, 0.8466, 0.9378, 0.8407, 0.9385, 0.8339, 0.9343, 0.8386, 0.9339, 0.8361, 0.9344, 0.8373, 0.9343, 0.8375, 0.9385, 0.8339, 0.9378, 0.8407, 0.9351, 0.8379, 0.9349, 0.8369, 0.9313, 0.8457, 0.9321, 0.8284, 0.9339, 0.8361, 0.9343, 0.8386, 0.9344, 0.8374, 0.9344, 0.8374, 0.9343, 0.8375, 0.9344, 0.8374, 0.9344, 0.8374, 0.9344, 0.8374, 0.9344, 0.8374, 0.9344, 0.8374, 0.9344, 0.8374, 0.9344, 0.8374, 0.9344, 0.8373, 0.9344, 0.8374, 0.9378, 0.8407, 0.9313, 0.8457, 0.9343, 0.8386, 0.9351, 0.8379, 0.9351, 0.8379, 0.9343, 0.8386, 0.9343, 0.8375, 0.9344, 0.8374, 0.9339, 0.8361, 0.9321, 0.8284, 0.9385, 0.8339, 0.9349, 0.8369, 0.9321, 0.8284, 0.9263, 0.8144, 0.9448, 0.8274, 0.9385, 0.8339, 0.9349, 0.8369, 0.9351, 0.8379, 0.9344, 0.8374, 0.9344, 0.8374, 0.9415, 0.6, 0.9413, 0.6183, 0.9402, 0.6261, 0.9343, 0.6234, 0.9493, 0.5965, 0.9441, 0.5979, 0.9441, 0.5776, 0.9407, 0.5922, 0.9344, 0.8373, 0.9339, 0.8361, 0.9349, 0.8369, 0.9344, 0.8374, 0.9344, 0.8374, 0.9344, 0.8374, 0.9344, 0.8374, 0.9344, 0.8374, 0.9343, 0.8375, 0.9344, 0.8373, 0.9344, 0.8374, 0.9344, 0.8374, 0.9442, 0.8466, 0.9515, 0.8535, 0.9179, 0.8741, 0.9258, 0.8605, 0.9258, 0.8605, 0.9313, 0.8457, 0.9378, 0.8407, 0.9442, 0.8466, 0.8885, 0.9076, 0.9433, 0.9039, 0.9404, 0.9093, 0.8934, 0.9122, 0.8934, 0.9122, 0.9404, 0.9093, 0.9337, 0.916, 0.8997, 0.9181, 0.8997, 0.9181, 0.9337, 0.916, 0.9276, 0.9222, 0.9052, 0.9234, 0.8997, 0.2466, 0.8883, 0.2324, 0.9126, 0.1866, 0.9484, 0.2248, 0.9126, 0.1866, 0.9305, 0.1702, 0.961, 0.2094, 0.9484, 0.2248, 0.9305, 0.1702, 0.9376, 0.1572, 0.9742, 0.2041, 0.961, 0.2094, 0.9471, 0.6778, 0.9353, 0.6573, 0.9564, 0.6345, 0.971, 0.6452, 0.9217, 0.6622, 0.9178, 0.6425, 0.9265, 0.6409, 0.9353, 0.6573, 0.0145, 0.9996, 0.01491, 0.9902, 0.01457, 0.9907, 0.01724, 0.9932, 0.9719, 0.3199, 0.9581, 0.3139, 0.961, 0.2094, 0.9742, 0.2041, 0.9564, 0.6345, 0.9402, 0.6261, 0.9413, 0.6183, 0.9611, 0.6214, 0.9427, 0.296, 0.9004, 0.2718, 0.8997, 0.2466, 0.9484, 0.2248, 0.367, 0.637, 0.3652, 0.6115, 0.364, 0.6126, 0.3647, 0.6322, 0.9357, 0.6534, 0.9353, 0.6573, 0.9265, 0.6409, 0.9285, 0.6411, 0.9527, 0.6351, 0.9564, 0.6345, 0.9353, 0.6573, 0.9357, 0.6534, 0.9285, 0.6411, 0.9265, 0.6409, 0.9402, 0.6261, 0.9405, 0.6283, 0.9405, 0.6283, 0.9402, 0.6261, 0.9564, 0.6345, 0.9527, 0.6351, 0.9431, 0.6167, 0.9413, 0.6183, 0.9415, 0.6, 0.9432, 0.6015, 0.8963, 0.6607, 0.9189, 0.6599, 0.9217, 0.6622, 0.8934, 0.6633, 0.3646, 0.6449, 0.3642, 0.6117, 0.3652, 0.6115, 0.367, 0.637, 0.9161, 0.6444, 0.9178, 0.6425, 0.9217, 0.6622, 0.9189, 0.6599, 0.01491, 0.9902, 0.01498, 0.9744, 0.01393, 0.9753, 0.01457, 0.9907, 0.0117, 0.9927, 0.01427, 0.9893, 0.01491, 0.9902, 0.0145, 0.9996, 0.01724, 0.9932, 0.01457, 0.9907, 0.01463, 0.9895, 0.01427, 0.9897, 0.01427, 0.9897, 0.01463, 0.9895, 0.01427, 0.9893, 0.0117, 0.9927, 0.01393, 0.9753, 0.01388, 0.9493, 0.01524, 0.9493, 0.01507, 0.9755, 0.01427, 0.9893, 0.01411, 0.9744, 0.01498, 0.9744, 0.01491, 0.9902, 0.01457, 0.9907, 0.01393, 0.9753, 0.01507, 0.9755, 0.01463, 0.9895, 0.01463, 0.9895, 0.01507, 0.9755, 0.01411, 0.9744, 0.01427, 0.9893, 0.0151, 0.9487, 0.01554, 0.9094, 0.01359, 0.9105, 0.01388, 0.9493, 0.01507, 0.9755, 0.01524, 0.9493, 0.01402, 0.9488, 0.01411, 0.9744, 0.01498, 0.9744, 0.0151, 0.9487, 0.01388, 0.9493, 0.01393, 0.9753, 0.01411, 0.9744, 0.01402, 0.9488, 0.0151, 0.9487, 0.01498, 0.9744, 0.01362, 0.9095, 0.01321, 0.7911, 0.01596, 0.7912, 0.01554, 0.9094, 0.01402, 0.9488, 0.01362, 0.9095, 0.01554, 0.9094, 0.0151, 0.9487, 0.01388, 0.9493, 0.01359, 0.9105, 0.01557, 0.9104, 0.01524, 0.9493, 0.01524, 0.9493, 0.01557, 0.9104, 0.01362, 0.9095, 0.01402, 0.9488, 0.01327, 0.7912, 0.01347, 0.6717, 0.01599, 0.6717, 0.01591, 0.7913, 0.01359, 0.9105, 0.01327, 0.7912, 0.01591, 0.7913, 0.01557, 0.9104, 0.01557, 0.9104, 0.01591, 0.7913, 0.01321, 0.7911, 0.01362, 0.9095, 0.01554, 0.9094, 0.01596, 0.7912, 0.01327, 0.7912, 0.01359, 0.9105, 0.01612, 0.6728, 0.01715, 0.4966, 0.01233, 0.4949, 0.01347, 0.6717, 0.01591, 0.7913, 0.01599, 0.6717, 0.01333, 0.673, 0.01321, 0.7911, 0.01596, 0.7912, 0.01612, 0.6728, 0.01347, 0.6717, 0.01327, 0.7912, 0.01321, 0.7911, 0.01333, 0.673, 0.01612, 0.6728, 0.01596, 0.7912, 0.01233, 0.4949, 0.01475, 0.0001377, 0.01619, 0.003072, 0.01717, 0.4949, 0.01333, 0.673, 0.01232, 0.4964, 0.01715, 0.4966, 0.01612, 0.6728, 0.01347, 0.6717, 0.01233, 0.4949, 0.01717, 0.4949, 0.01599, 0.6717, 0.01599, 0.6717, 0.01717, 0.4949, 0.01232, 0.4964, 0.01333, 0.673, 0.01488, 0.003878, 0.01619, 0.003072, 0.01475, 0.0001377, 0.01724, 0.002223, 0.01717, 0.4949, 0.01619, 0.003072, 0.01488, 0.003878, 0.01232, 0.4964, 0.01715, 0.4966, 0.01724, 0.002223, 0.01475, 0.0001377, 0.01233, 0.4949, 0.01232, 0.4964, 0.01488, 0.003878, 0.01724, 0.002223, 0.01715, 0.4966, 0.9595, 0.5966, 0.9558, 0.5848, 0.9711, 0.5756, 0.971, 0.6452, 0.9564, 0.6345, 0.9611, 0.6214, 0.2708, 0.7578, 0.2711, 0.7025, 0.2684, 0.7004, 0.2693, 0.7588, 0.2711, 0.7025, 0.2714, 0.6126, 0.2669, 0.6101, 0.2684, 0.7004, 0.2714, 0.6126, 0.2712, 0.4796, 0.2656, 0.4804, 0.2669, 0.6101, 0.2712, 0.4804, 0.2712, 0.61, 0.2669, 0.6101, 0.2656, 0.4804, 0.2706, 0.7004, 0.2702, 0.7589, 0.2693, 0.7588, 0.2684, 0.7004, 0.2712, 0.4796, 0.2708, 0.3421, 0.2643, 0.3436, 0.2656, 0.4804, 0.2724, 0.0141, 0.2716, 0.2184, 0.2623, 0.2186, 0.266, 0.006339, 0.2621, 0.2169, 0.272, 0.2167, 0.2712, 0.3436, 0.2643, 0.3436, 0.2708, 0.3421, 0.2716, 0.2184, 0.2621, 0.2169, 0.2643, 0.3436, 0.2679, 0.7025, 0.2668, 0.6127, 0.2714, 0.6126, 0.2711, 0.7025, 0.2657, 0.4796, 0.2646, 0.3421, 0.2708, 0.3421, 0.2712, 0.4796, 0.2716, 0.2184, 0.2724, 0.0141, 0.2657, 0.01347, 0.2621, 0.2169, 0.2724, 0.0141, 0.266, 0.006339, 0.2732, 0.01038, 0.2657, 0.01347, 0.2695, 0.7823, 0.2687, 0.7578, 0.2708, 0.7578, 0.2701, 0.7834, 0.3652, 0.6115, 0.3657, 0.5879, 0.3639, 0.5871, 0.364, 0.6126, 0.3639, 0.5423, 0.3635, 0.4643, 0.3685, 0.4641, 0.3669, 0.5425, 0.3657, 0.5879, 0.3669, 0.5425, 0.3638, 0.5416, 0.3639, 0.5871, 0.3642, 0.2629, 0.3711, 0.2631, 0.3699, 0.3612, 0.3636, 0.3611, 0.3669, 0.5425, 0.3685, 0.4641, 0.3636, 0.4623, 0.3638, 0.5416, 0.3643, 0.1564, 0.3642, 0.02207, 0.3696, 0.01613, 0.3726, 0.1562, 0.3685, 0.4641, 0.3699, 0.3612, 0.3636, 0.3584, 0.3636, 0.4623, 0.3714, 0.2649, 0.3638, 0.265, 0.3641, 0.1578, 0.3725, 0.158, 0.3699, 0.3612, 0.3711, 0.2631, 0.3638, 0.265, 0.3636, 0.3584, 0.3636, 0.3584, 0.37, 0.3586, 0.3684, 0.4624, 0.3636, 0.4623, 0.3711, 0.2631, 0.3726, 0.1562, 0.3641, 0.1578, 0.3638, 0.265, 0.3638, 0.5416, 0.367, 0.5415, 0.3662, 0.5872, 0.3639, 0.5871, 0.3726, 0.1562, 0.3696, 0.01613, 0.3635, 0.02001, 0.3641, 0.1578, 0.364, 0.6126, 0.3658, 0.6129, 0.3635, 0.6349, 0.3647, 0.6322, 0.9095, 0.86, 0.9042, 0.8452, 0.9037, 0.8278, 0.9097, 0.8138, 0.8846, 0.8196, 0.8911, 0.8268, 0.8912, 0.8458, 0.8836, 0.8527, 0.9177, 0.8743, 0.9095, 0.86, 0.9097, 0.8138, 0.9177, 0.8007, 0.9012, 0.837, 0.9012, 0.837, 0.9012, 0.8371, 0.9012, 0.8371, 0.8911, 0.8268, 0.8972, 0.8333, 0.8977, 0.8399, 0.8912, 0.8458, 0.9013, 0.838, 0.9012, 0.8371, 0.9012, 0.837, 0.9017, 0.8356, 0.9012, 0.8371, 0.9012, 0.8371, 0.9012, 0.8371, 0.9012, 0.8371, 0.8972, 0.8333, 0.9006, 0.8364, 0.9007, 0.8374, 0.8977, 0.8399, 0.9042, 0.8452, 0.9013, 0.838, 0.9017, 0.8356, 0.9037, 0.8278, 0.8912, 0.8458, 0.9095, 0.86, 0.9177, 0.8743, 0.8836, 0.8527, 0.9097, 0.8138, 0.8911, 0.8268, 0.8846, 0.8196, 0.9177, 0.8007, 0.8977, 0.8399, 0.9007, 0.8374, 0.9013, 0.838, 0.9042, 0.8452, 0.9095, 0.86, 0.8912, 0.8458, 0.8977, 0.8399, 0.9042, 0.8452, 0.9017, 0.8356, 0.9006, 0.8364, 0.8972, 0.8333, 0.9037, 0.8278, 0.9012, 0.837, 0.9006, 0.8364, 0.9017, 0.8356, 0.9012, 0.837, 0.9006, 0.8364, 0.9012, 0.837, 0.9012, 0.8371, 0.9007, 0.8374, 0.9265, 0.6409, 0.9178, 0.6425, 0.8978, 0.642, 0.889, 0.64, 0.8926, 0.6337, 0.908, 0.635, 0.9232, 0.6346, 0.9037, 0.8278, 0.8972, 0.8333, 0.8911, 0.8268, 0.9097, 0.8138, 0.9012, 0.837, 0.9012, 0.8371, 0.9012, 0.8371, 0.9012, 0.8371, 0.9012, 0.8371, 0.9012, 0.8371, 0.9012, 0.8371, 0.9012, 0.837, 0.9012, 0.8371, 0.9012, 0.8371, 0.9012, 0.8371, 0.9012, 0.8371, 0.9013, 0.838, 0.9007, 0.8374, 0.9012, 0.8371, 0.9012, 0.8371, 0.9426, 0.9612, 0.938, 0.9562, 0.9404, 0.9093, 0.9458, 0.9063, 0.938, 0.9562, 0.9321, 0.9501, 0.9337, 0.916, 0.9404, 0.9093, 0.9321, 0.9501, 0.9268, 0.9446, 0.9276, 0.9222, 0.9337, 0.916, 0.845, 0.2699, 0.8587, 0.2879, 0.8324, 0.3309, 0.8011, 0.2896, 0.8324, 0.3309, 0.8127, 0.3471, 0.7853, 0.3049, 0.8011, 0.2896, 0.8127, 0.3471, 0.8042, 0.36, 0.7715, 0.3097, 0.7853, 0.3049, 0.2781, 0.7921, 0.2817, 0.7828, 0.2811, 0.7836, 0.2816, 0.803, 0.8757, 0.5455, 0.8857, 0.5597, 0.8625, 0.579, 0.8435, 0.5668, 0.8982, 0.5553, 0.901, 0.5745, 0.8928, 0.5757, 0.8857, 0.5597, 0.01143, 0.9933, 0.009002, 0.99, 0.008626, 0.9902, 0.00889, 0.9904, 0.355, 0.646, 0.3559, 0.6125, 0.3544, 0.6138, 0.3564, 0.6359, 0.885, 0.5632, 0.8857, 0.5597, 0.8928, 0.5757, 0.8906, 0.5753, 0.8661, 0.5788, 0.8625, 0.579, 0.8857, 0.5597, 0.885, 0.5632, 0.9215, 0.5587, 0.9007, 0.5577, 0.8982, 0.5553, 0.9242, 0.5565, 0.9197, 0.5755, 0.901, 0.5745, 0.9026, 0.5728, 0.9182, 0.5736, 0.9026, 0.5728, 0.901, 0.5745, 0.8982, 0.5553, 0.9007, 0.5577, 0.009002, 0.99, 0.009059, 0.975, 0.00806, 0.9759, 0.008626, 0.9902, 0.008631, 0.9998, 0.008148, 0.9908, 0.009002, 0.99, 0.01143, 0.9933, 0.00889, 0.9904, 0.008626, 0.9902, 0.00856, 0.9911, 0.00592, 0.9937, 0.00592, 0.9937, 0.00856, 0.9911, 0.008148, 0.9908, 0.008631, 0.9998, 0.00806, 0.9759, 0.007988, 0.9499, 0.009352, 0.9499, 0.009217, 0.9762, 0.008148, 0.9908, 0.008159, 0.9751, 0.009059, 0.975, 0.009002, 0.99, 0.008626, 0.9902, 0.00806, 0.9759, 0.009217, 0.9762, 0.00856, 0.9911, 0.00856, 0.9911, 0.009217, 0.9762, 0.008159, 0.9751, 0.008148, 0.9908, 0.009209, 0.9494, 0.009648, 0.91, 0.007694, 0.9111, 0.007988, 0.9499, 0.009217, 0.9762, 0.009352, 0.9499, 0.008123, 0.9494, 0.008159, 0.9751, 0.009059, 0.975, 0.009209, 0.9494, 0.007988, 0.9499, 0.00806, 0.9759, 0.008159, 0.9751, 0.008123, 0.9494, 0.009209, 0.9494, 0.009059, 0.975, 0.007726, 0.9101, 0.007287, 0.7918, 0.01004, 0.7918, 0.009648, 0.91, 0.008123, 0.9494, 0.007726, 0.9101, 0.009648, 0.91, 0.009209, 0.9494, 0.007988, 0.9499, 0.007694, 0.9111, 0.00968, 0.911, 0.009352, 0.9499, 0.009352, 0.9499, 0.00968, 0.911, 0.007726, 0.9101, 0.008123, 0.9494, 0.007345, 0.7919, 0.007469, 0.6724, 0.009995, 0.6723, 0.009983, 0.7919, 0.007694, 0.9111, 0.007345, 0.7919, 0.009983, 0.7919, 0.00968, 0.911, 0.00968, 0.911, 0.009983, 0.7919, 0.007287, 0.7918, 0.007726, 0.9101, 0.009648, 0.91, 0.01004, 0.7918, 0.007345, 0.7919, 0.007694, 0.9111, 0.01013, 0.6735, 0.01116, 0.4971, 0.006314, 0.4955, 0.007469, 0.6724, 0.009983, 0.7919, 0.009995, 0.6723, 0.007336, 0.6735, 0.007287, 0.7918, 0.01004, 0.7918, 0.01013, 0.6735, 0.007469, 0.6724, 0.007345, 0.7919, 0.007287, 0.7918, 0.007336, 0.6735, 0.01013, 0.6735, 0.01004, 0.7918, 0.006314, 0.4955, 0.006972, 0.003635, 0.008406, 0.0001378, 0.01109, 0.4955, 0.007336, 0.6735, 0.006283, 0.4971, 0.01116, 0.4971, 0.01013, 0.6735, 0.007469, 0.6724, 0.006314, 0.4955, 0.01109, 0.4955, 0.009995, 0.6723, 0.009995, 0.6723, 0.01109, 0.4955, 0.006283, 0.4971, 0.007336, 0.6735, 0.00592, 0.002788, 0.008406, 0.0001378, 0.006972, 0.003635, 0.008286, 0.00388, 0.01109, 0.4955, 0.008406, 0.0001378, 0.00592, 0.002788, 0.006283, 0.4971, 0.01116, 0.4971, 0.008286, 0.00388, 0.006972, 0.003635, 0.006314, 0.4955, 0.006283, 0.4971, 0.00592, 0.002788, 0.008286, 0.00388, 0.01116, 0.4971, 0.2817, 0.7828, 0.2824, 0.7567, 0.2809, 0.7577, 0.2811, 0.7836, 0.2824, 0.7567, 0.2827, 0.7014, 0.2799, 0.6993, 0.2809, 0.7577, 0.2827, 0.7014, 0.2829, 0.6118, 0.2784, 0.6092, 0.2799, 0.6993, 0.2829, 0.6118, 0.2826, 0.4789, 0.2771, 0.4797, 0.2784, 0.6092, 0.2799, 0.6993, 0.2822, 0.6994, 0.2818, 0.7577, 0.2809, 0.7577, 0.2811, 0.7836, 0.2818, 0.7828, 0.2849, 0.7925, 0.2816, 0.803, 0.2826, 0.4789, 0.2823, 0.3416, 0.2758, 0.3431, 0.2771, 0.4797, 0.2826, 0.3431, 0.2758, 0.3431, 0.2735, 0.2165, 0.2834, 0.2164, 0.2771, 0.4797, 0.2827, 0.4797, 0.2827, 0.6091, 0.2784, 0.6092, 0.2823, 0.3416, 0.283, 0.2181, 0.2735, 0.2165, 0.2758, 0.3431, 0.2824, 0.7567, 0.2803, 0.7567, 0.2794, 0.7015, 0.2827, 0.7014, 0.2781, 0.7921, 0.2815, 0.7878, 0.2811, 0.7818, 0.2817, 0.7828, 0.283, 0.2181, 0.2841, 0.0141, 0.2773, 0.01345, 0.2735, 0.2165, 0.2823, 0.3416, 0.2761, 0.3416, 0.2737, 0.2182, 0.283, 0.2181, 0.2829, 0.6118, 0.2783, 0.6117, 0.2771, 0.4789, 0.2826, 0.4789, 0.3548, 0.5887, 0.3544, 0.5431, 0.3574, 0.5431, 0.3562, 0.5887, 0.3559, 0.6125, 0.3562, 0.5887, 0.3544, 0.5879, 0.3544, 0.6138, 0.3544, 0.5431, 0.3541, 0.4648, 0.3591, 0.4649, 0.3574, 0.5431, 0.3562, 0.5887, 0.3574, 0.5431, 0.3543, 0.5422, 0.3544, 0.5879, 0.3606, 0.3617, 0.3543, 0.3618, 0.3548, 0.2635, 0.3617, 0.2635, 0.3574, 0.5431, 0.3591, 0.4649, 0.3542, 0.4631, 0.3543, 0.5422, 0.3549, 0.1567, 0.3549, 0.02234, 0.3603, 0.01613, 0.3632, 0.1568, 0.3591, 0.4649, 0.3606, 0.3617, 0.3542, 0.3589, 0.3542, 0.4631, 0.3567, 0.5879, 0.3562, 0.6134, 0.3544, 0.6138, 0.3544, 0.5879, 0.3606, 0.3617, 0.3617, 0.2635, 0.3545, 0.2654, 0.3542, 0.3589, 0.3591, 0.463, 0.3575, 0.5423, 0.3543, 0.5422, 0.3542, 0.4631, 0.3617, 0.2635, 0.3632, 0.1568, 0.3547, 0.1584, 0.3545, 0.2654, 0.362, 0.2655, 0.3606, 0.3592, 0.3542, 0.3589, 0.3545, 0.2654, 0.3632, 0.1568, 0.3603, 0.01613, 0.3541, 0.02001, 0.3547, 0.1584, 0.3603, 0.02295, 0.3631, 0.1582, 0.3547, 0.1584, 0.3541, 0.02001, 0.9434, 0.7861, 0.9381, 0.7713, 0.9377, 0.7539, 0.9436, 0.7399, 0.9351, 0.7629, 0.9352, 0.7629, 0.9351, 0.763, 0.9351, 0.763, 0.9255, 0.7528, 0.9312, 0.7592, 0.9315, 0.7659, 0.9246, 0.7719, 0.9352, 0.7639, 0.9351, 0.7631, 0.9352, 0.7629, 0.9356, 0.7616, 0.9351, 0.763, 0.9351, 0.763, 0.9351, 0.763, 0.9351, 0.763, 0.9312, 0.7592, 0.9345, 0.7623, 0.9346, 0.7633, 0.9315, 0.7659, 0.9381, 0.7713, 0.9352, 0.7639, 0.9356, 0.7616, 0.9377, 0.7539, 0.9436, 0.7399, 0.9255, 0.7528, 0.9185, 0.746, 0.9515, 0.7267, 0.9315, 0.7659, 0.9346, 0.7633, 0.9352, 0.7639, 0.9381, 0.7713, 0.9434, 0.7861, 0.9246, 0.7719, 0.9315, 0.7659, 0.9381, 0.7713, 0.9356, 0.7616, 0.9345, 0.7623, 0.9312, 0.7592, 0.9377, 0.7539, 0.9351, 0.7629, 0.9345, 0.7623, 0.9356, 0.7616, 0.9352, 0.7629, 0.9345, 0.7623, 0.9351, 0.7629, 0.9351, 0.763, 0.9346, 0.7633, 0.9277, 0.5777, 0.9244, 0.5832, 0.9101, 0.5818, 0.8955, 0.582, 0.8928, 0.5757, 0.901, 0.5745, 0.9197, 0.5755, 0.9377, 0.7539, 0.9312, 0.7592, 0.9255, 0.7528, 0.9436, 0.7399, 0.9351, 0.7629, 0.9351, 0.763, 0.9351, 0.763, 0.9351, 0.763, 0.9351, 0.7631, 0.9351, 0.763, 0.9351, 0.763, 0.9352, 0.7629, 0.9351, 0.763, 0.9351, 0.7631, 0.9351, 0.763, 0.9351, 0.763, 0.9352, 0.7639, 0.9346, 0.7633, 0.9351, 0.763, 0.9351, 0.7631, 0.8934, 0.9122, 0.8997, 0.9181, 0.8997, 0.9505, 0.8939, 0.9564, 0.8997, 0.9181, 0.9052, 0.9234, 0.9052, 0.9449, 0.8997, 0.9505, 0.8876, 0.2867, 0.8794, 0.2708, 0.8829, 0.2651, 0.9004, 0.2718, 0.8587, 0.2879, 0.845, 0.2699, 0.8639, 0.2641, 0.867, 0.2699, 0.6342, 0.2631, 0.6323, 0.2655, 0.6291, 0.2639, 0.6277, 0.2614, 0.627, 0.2568, 0.6296, 0.254, 0.6336, 0.2556, 0.6357, 0.2585, 0.8484, 0.2431, 0.8, 0.2189, 0.8417, 0.1889, 0.8619, 0.2289, 0.8417, 0.1889, 0.8, 0.2189, 0.7843, 0.1999, 0.826, 0.173, 0.826, 0.173, 0.7843, 0.1999, 0.7715, 0.192, 0.8211, 0.1599, 0.2815, 0.7878, 0.2849, 0.7925, 0.2818, 0.7828, 0.2811, 0.7818, 0.8651, 0.6762, 0.8435, 0.642, 0.8588, 0.6319, 0.879, 0.6568, 0.8934, 0.6633, 0.879, 0.6568, 0.889, 0.64, 0.8978, 0.642, 0.0001378, 0.9934, 0.002674, 0.9904, 0.002938, 0.9902, 0.002562, 0.9901, 0.8571, 0.5918, 0.8544, 0.6182, 0.8588, 0.6319, 0.8435, 0.642, 0.8435, 0.5668, 0.8625, 0.579, 0.9376, 0.1572, 0.9305, 0.1702, 0.826, 0.173, 0.8211, 0.1599, 0.8011, 0.2896, 0.7853, 0.3049, 0.7843, 0.1999, 0.8, 0.2189, 0.8011, 0.2896, 0.8, 0.2189, 0.8484, 0.2431, 0.845, 0.2699, 0.3646, 0.6449, 0.3635, 0.6349, 0.3658, 0.6129, 0.3642, 0.6117, 0.8787, 0.6527, 0.8868, 0.6401, 0.889, 0.64, 0.879, 0.6568, 0.8623, 0.6326, 0.8787, 0.6527, 0.879, 0.6568, 0.8588, 0.6319, 0.9305, 0.1702, 0.9126, 0.1866, 0.8417, 0.1889, 0.826, 0.173, 0.9217, 0.6622, 0.9353, 0.6573, 0.9471, 0.6778, 0.8651, 0.6762, 0.879, 0.6568, 0.8934, 0.6633, 0.3652, 0.6115, 0.3642, 0.6117, 0.3643, 0.588, 0.3657, 0.5879, 0.8994, 0.644, 0.8963, 0.6607, 0.8934, 0.6633, 0.8978, 0.642, 0.002562, 0.9901, 0.002938, 0.9902, 0.003514, 0.9759, 0.002516, 0.9749, 0.002932, 0.9999, 0.0001378, 0.9934, 0.002562, 0.9901, 0.003413, 0.9908, 0.002674, 0.9904, 0.005644, 0.9937, 0.003004, 0.9911, 0.002938, 0.9902, 0.005644, 0.9937, 0.002932, 0.9999, 0.003413, 0.9908, 0.003004, 0.9911, 0.003514, 0.9759, 0.002357, 0.9762, 0.002237, 0.9499, 0.003602, 0.95, 0.003413, 0.9908, 0.002562, 0.9901, 0.002516, 0.9749, 0.003414, 0.9752, 0.002938, 0.9902, 0.003004, 0.9911, 0.002357, 0.9762, 0.003514, 0.9759, 0.003004, 0.9911, 0.003413, 0.9908, 0.003414, 0.9752, 0.002357, 0.9762, 0.00239, 0.9495, 0.003602, 0.95, 0.003873, 0.9111, 0.001913, 0.91, 0.002357, 0.9762, 0.003414, 0.9752, 0.00347, 0.9493, 0.002237, 0.9499, 0.002516, 0.9749, 0.003514, 0.9759, 0.003602, 0.95, 0.00239, 0.9495, 0.003414, 0.9752, 0.002516, 0.9749, 0.00239, 0.9495, 0.00347, 0.9493, 0.003833, 0.9101, 0.001913, 0.91, 0.001524, 0.7918, 0.004276, 0.7918, 0.00347, 0.9493, 0.00239, 0.9495, 0.001913, 0.91, 0.003833, 0.9101, 0.003602, 0.95, 0.002237, 0.9499, 0.001885, 0.911, 0.003873, 0.9111, 0.002237, 0.9499, 0.00347, 0.9493, 0.003833, 0.9101, 0.001885, 0.911, 0.004218, 0.7919, 0.00158, 0.7919, 0.001569, 0.6723, 0.004094, 0.6724, 0.003873, 0.9111, 0.001885, 0.911, 0.00158, 0.7919, 0.004218, 0.7919, 0.001885, 0.911, 0.003833, 0.9101, 0.004276, 0.7918, 0.00158, 0.7919, 0.001913, 0.91, 0.003873, 0.9111, 0.004218, 0.7919, 0.001524, 0.7918, 0.001438, 0.6735, 0.004094, 0.6724, 0.005249, 0.4955, 0.0003987, 0.4972, 0.00158, 0.7919, 0.004276, 0.7918, 0.004227, 0.6736, 0.001569, 0.6723, 0.001524, 0.7918, 0.004218, 0.7919, 0.004094, 0.6724, 0.001438, 0.6735, 0.004276, 0.7918, 0.001524, 0.7918, 0.001438, 0.6735, 0.004227, 0.6736, 0.005249, 0.4955, 0.0004715, 0.4955, 0.003158, 0.0001378, 0.004592, 0.003635, 0.004227, 0.6736, 0.001438, 0.6735, 0.0003987, 0.4972, 0.005281, 0.4971, 0.004094, 0.6724, 0.001569, 0.6723, 0.0004715, 0.4955, 0.005249, 0.4955, 0.001569, 0.6723, 0.004227, 0.6736, 0.005281, 0.4971, 0.0004715, 0.4955, 0.005644, 0.002788, 0.003278, 0.00388, 0.004592, 0.003635, 0.003158, 0.0001378, 0.0004715, 0.4955, 0.005281, 0.4971, 0.005644, 0.002788, 0.003158, 0.0001378, 0.0003987, 0.4972, 0.005249, 0.4955, 0.004592, 0.003635, 0.003278, 0.00388, 0.005281, 0.4971, 0.0003987, 0.4972, 0.003278, 0.00388, 0.005644, 0.002788, 0.2811, 0.7818, 0.2818, 0.7828, 0.2818, 0.7577, 0.2803, 0.7567, 0.2803, 0.7567, 0.2818, 0.7577, 0.2822, 0.6994, 0.2794, 0.7015, 0.2794, 0.7015, 0.2822, 0.6994, 0.2827, 0.6091, 0.2783, 0.6117, 0.8571, 0.5918, 0.8591, 0.5946, 0.857, 0.6156, 0.8544, 0.6182, 0.2783, 0.6117, 0.2827, 0.6091, 0.2827, 0.4797, 0.2771, 0.4789, 0.2784, 0.6092, 0.2827, 0.6091, 0.2822, 0.6994, 0.2799, 0.6993, 0.2809, 0.7577, 0.2818, 0.7577, 0.2818, 0.7828, 0.2811, 0.7836, 0.2771, 0.4789, 0.2827, 0.4797, 0.2826, 0.3431, 0.2761, 0.3416, 0.2773, 0.01345, 0.2849, 0.01039, 0.2834, 0.2164, 0.2735, 0.2165, 0.2826, 0.3431, 0.2827, 0.4797, 0.2771, 0.4797, 0.2758, 0.3431, 0.2761, 0.3416, 0.2826, 0.3431, 0.2834, 0.2164, 0.2737, 0.2182, 0.2827, 0.7014, 0.2794, 0.7015, 0.2783, 0.6117, 0.2829, 0.6118, 0.2817, 0.7828, 0.2811, 0.7818, 0.2803, 0.7567, 0.2824, 0.7567, 0.2737, 0.2182, 0.2834, 0.2164, 0.2849, 0.01039, 0.2776, 0.006339, 0.283, 0.2181, 0.2737, 0.2182, 0.2776, 0.006339, 0.2841, 0.0141, 0.2826, 0.4789, 0.2771, 0.4789, 0.2761, 0.3416, 0.2823, 0.3416, 0.3657, 0.5879, 0.3643, 0.588, 0.3639, 0.5423, 0.3669, 0.5425, 0.3642, 0.6117, 0.3658, 0.6129, 0.3662, 0.5872, 0.3643, 0.588, 0.3685, 0.4641, 0.3635, 0.4643, 0.3636, 0.3611, 0.3699, 0.3612, 0.3643, 0.588, 0.3662, 0.5872, 0.367, 0.5415, 0.3639, 0.5423, 0.3642, 0.2629, 0.3643, 0.1564, 0.3726, 0.1562, 0.3711, 0.2631, 0.3639, 0.5423, 0.367, 0.5415, 0.3684, 0.4624, 0.3635, 0.4643, 0.3696, 0.02268, 0.3725, 0.158, 0.3641, 0.1578, 0.3635, 0.02001, 0.3635, 0.4643, 0.3684, 0.4624, 0.37, 0.3586, 0.3636, 0.3611, 0.3714, 0.2649, 0.37, 0.3586, 0.3636, 0.3584, 0.3638, 0.265, 0.3636, 0.3611, 0.37, 0.3586, 0.3714, 0.2649, 0.3642, 0.2629, 0.3636, 0.4623, 0.3684, 0.4624, 0.367, 0.5415, 0.3638, 0.5416, 0.3642, 0.2629, 0.3714, 0.2649, 0.3725, 0.158, 0.3643, 0.1564, 0.3639, 0.5871, 0.3662, 0.5872, 0.3658, 0.6129, 0.364, 0.6126, 0.3643, 0.1564, 0.3725, 0.158, 0.3696, 0.02268, 0.3642, 0.02207, 0.9178, 0.6425, 0.9161, 0.6444, 0.8994, 0.644, 0.8978, 0.642, 0.3696, 0.02268, 0.3635, 0.02001, 0.3696, 0.01613, 0.3642, 0.02207, 0.9265, 0.6409, 0.9232, 0.6346, 0.9343, 0.6234, 0.9402, 0.6261, 0.8919, 0.7862, 0.8916, 0.74, 0.8976, 0.7541, 0.8972, 0.7715, 0.8916, 0.74, 0.8836, 0.7267, 0.917, 0.7463, 0.9099, 0.7531, 0.9099, 0.7531, 0.9104, 0.7721, 0.9036, 0.7662, 0.9041, 0.7595, 0.9, 0.7642, 0.8995, 0.7618, 0.9, 0.763, 0.9001, 0.7632, 0.9041, 0.7595, 0.9036, 0.7662, 0.9008, 0.7635, 0.9005, 0.7625, 0.8972, 0.7715, 0.8976, 0.7541, 0.8995, 0.7618, 0.9, 0.7642, 0.9036, 0.7662, 0.8972, 0.7715, 0.9, 0.7642, 0.9008, 0.7635, 0.8919, 0.7862, 0.8972, 0.7715, 0.9036, 0.7662, 0.9104, 0.7721, 0.9, 0.763, 0.9001, 0.7631, 0.9001, 0.7631, 0.9001, 0.7631, 0.9001, 0.7631, 0.9001, 0.7631, 0.9001, 0.7631, 0.9001, 0.7631, 0.8995, 0.7618, 0.8976, 0.7541, 0.9041, 0.7595, 0.9005, 0.7625, 0.8976, 0.7541, 0.8916, 0.74, 0.9099, 0.7531, 0.9041, 0.7595, 0.9005, 0.7625, 0.9008, 0.7635, 0.9001, 0.7631, 0.9001, 0.7631, 0.9001, 0.7632, 0.9001, 0.7631, 0.9001, 0.7631, 0.9001, 0.7631, 0.9, 0.763, 0.8995, 0.7618, 0.9005, 0.7625, 0.9001, 0.7631, 0.9001, 0.7631, 0.9001, 0.7631, 0.9001, 0.7631, 0.9001, 0.7631, 0.9001, 0.7632, 0.9, 0.763, 0.9001, 0.7631, 0.9001, 0.7631, 0.9, 0.7642, 0.9001, 0.7632, 0.9001, 0.7631, 0.9008, 0.7635, 0.938, 0.9562, 0.8939, 0.9564, 0.8997, 0.9505, 0.9321, 0.9501, 0.9321, 0.9501, 0.8997, 0.9505, 0.9052, 0.9449, 0.9268, 0.9446, 0.9244, 0.3565, 0.8127, 0.3471, 0.8324, 0.3309, 0.9062, 0.3339, 0.7715, 0.3097, 0.7715, 0.192, 0.7843, 0.1999, 0.7853, 0.3049, 0.9318, 0.3713, 0.8042, 0.36, 0.8127, 0.3471, 0.9244, 0.3565, 0.8876, 0.2867, 0.9062, 0.3339, 0.8324, 0.3309, 0.8587, 0.2879, 0.5947, 0.1913, 0.6743, 0.1923, 0.6336, 0.2556, 0.6296, 0.254, 0.9242, 0.5565, 0.8982, 0.5553, 0.8857, 0.5597, 0.8757, 0.5455, 0.9496, 0.5416, 0.9371, 0.5616, 0.5857, 0.3328, 0.5625, 0.3116, 0.6277, 0.2614, 0.6291, 0.2639, 0.6743, 0.1923, 0.6955, 0.212, 0.6357, 0.2585, 0.6336, 0.2556, 0.6723, 0.3328, 0.5857, 0.3328, 0.6291, 0.2639, 0.6323, 0.2655, 0.6342, 0.2631, 0.6357, 0.2585, 0.6676, 0.2408, 0.6666, 0.2803, 0.5725, 0.2081, 0.5947, 0.1913, 0.6296, 0.254, 0.627, 0.2568, 0.6959, 0.314, 0.6723, 0.3328, 0.6323, 0.2655, 0.6342, 0.2631, 0.6342, 0.2631, 0.6666, 0.2803, 0.6694, 0.2802, 0.6723, 0.281, 0.6755, 0.2828, 0.6787, 0.2861, 0.6959, 0.314, 0.912, 0.9298, 0.9206, 0.9293, 0.9202, 0.938, 0.9117, 0.9383, 0.9206, 0.9293, 0.912, 0.9298, 0.9052, 0.9234, 0.9276, 0.9222, 0.9202, 0.938, 0.9206, 0.9293, 0.9276, 0.9222, 0.9268, 0.9446, 0.912, 0.9298, 0.9117, 0.9383, 0.9052, 0.9449, 0.9052, 0.9234, 0.9117, 0.9383, 0.9202, 0.938, 0.9268, 0.9446, 0.9052, 0.9449, 0.3603, 0.02295, 0.3541, 0.02001, 0.3603, 0.01613, 0.3549, 0.02234, 0.8883, 0.2324, 0.8619, 0.2289, 0.8417, 0.1889, 0.9126, 0.1866, 0.8883, 0.2324, 0.8997, 0.2466, 0.8838, 0.2532, 0.8809, 0.2475, 0.8619, 0.2289, 0.8883, 0.2324, 0.8809, 0.2475, 0.8686, 0.2464, 0.8619, 0.2289, 0.8686, 0.2464, 0.8645, 0.2518, 0.8484, 0.2431, 0.867, 0.2699, 0.8794, 0.2708, 0.8876, 0.2867, 0.8587, 0.2879, 0.8997, 0.2466, 0.9004, 0.2718, 0.8829, 0.2651, 0.8838, 0.2532, 0.9175, 0.7791, 0.9185, 0.746, 0.9255, 0.7528, 0.9246, 0.7719, 0.8783, 0.5887, 0.8779, 0.5869, 0.8906, 0.5753, 0.8928, 0.5757, 0.8928, 0.5757, 0.8955, 0.582, 0.8836, 0.5923, 0.8783, 0.5887, 0.8779, 0.5869, 0.8783, 0.5887, 0.8625, 0.579, 0.8661, 0.5788, 0.875, 0.6263, 0.8754, 0.624, 0.889, 0.64, 0.8868, 0.6401, 0.875, 0.6263, 0.8623, 0.6326, 0.8588, 0.6319, 0.8754, 0.624, 0.8926, 0.6337, 0.889, 0.64, 0.8754, 0.624, 0.8816, 0.6214, 0.9104, 0.7721, 0.9099, 0.7531, 0.917, 0.7463, 0.9173, 0.7797, 0.874, 0.5984, 0.8759, 0.5969, 0.8748, 0.6159, 0.873, 0.6141, 0.873, 0.6141, 0.8748, 0.6159, 0.8544, 0.6182, 0.857, 0.6156, 0.8544, 0.6182, 0.8748, 0.6159, 0.8754, 0.624, 0.8588, 0.6319, 0.874, 0.5984, 0.8591, 0.5946, 0.8571, 0.5918, 0.8759, 0.5969, 0.8571, 0.5918, 0.8625, 0.579, 0.8783, 0.5887, 0.8759, 0.5969, 0.8783, 0.5887, 0.8836, 0.5923, 0.8823, 0.6067, 0.8816, 0.6214, 0.8754, 0.624, 0.8748, 0.6159, 0.8759, 0.5969, 0.9426, 0.9612, 0.8889, 0.9612, 0.8939, 0.9564, 0.938, 0.9562, 0.8885, 0.9076, 0.8934, 0.9122, 0.8939, 0.9564, 0.8889, 0.9612, 0.9434, 0.7861, 0.9436, 0.7399, 0.9515, 0.7267, 0.9515, 0.8003, 0.8919, 0.7862, 0.8836, 0.8004, 0.8836, 0.7267, 0.8916, 0.74, 0.9104, 0.7721, 0.9173, 0.7797, 0.8836, 0.8004, 0.8919, 0.7862, 0.9434, 0.7861, 0.9515, 0.8003, 0.9175, 0.7791, 0.9246, 0.7719, 0.2841, 0.0141, 0.2776, 0.006339, 0.2849, 0.01039, 0.2773, 0.01345, 0.9575, 0.5991, 0.9432, 0.6015, 0.9415, 0.6, 0.9595, 0.5966, 0.9595, 0.5966, 0.9611, 0.6214, 0.9587, 0.6188, 0.9575, 0.5991, 0.9611, 0.6214, 0.9413, 0.6183, 0.9431, 0.6167, 0.9587, 0.6188, 0.2732, 0.7929, 0.27, 0.8035, 0.2695, 0.7839, 0.2702, 0.783, 0.2701, 0.7834, 0.2695, 0.7839, 0.27, 0.8035, 0.2665, 0.7927, 0.2695, 0.7823, 0.2699, 0.7883, 0.2732, 0.7929, 0.2702, 0.783, 0.2702, 0.7589, 0.2687, 0.7578, 0.2695, 0.7823, 0.2702, 0.783, 0.2693, 0.7588, 0.2695, 0.7839, 0.2701, 0.7834, 0.2708, 0.7578, 0.2702, 0.7589, 0.2702, 0.783, 0.2695, 0.7839, 0.2693, 0.7588, 0.8484, 0.2431, 0.8645, 0.2518, 0.8639, 0.2641, 0.845, 0.2699, 0.6955, 0.212, 0.68, 0.2353, 0.6768, 0.2385, 0.6734, 0.2401, 0.6704, 0.2409, 0.6676, 0.2408, 0.6357, 0.2585, 0.5725, 0.2081, 0.627, 0.2568, 0.5979, 0.24, 0.5954, 0.2401, 0.5926, 0.2393, 0.5896, 0.2376, 0.5867, 0.2345, 0.6277, 0.2614, 0.596, 0.2777, 0.5979, 0.24, 0.627, 0.2568, 0.5625, 0.3116, 0.5725, 0.2081, 0.5867, 0.2345, 0.5841, 0.2822, 0.5625, 0.3116, 0.5841, 0.2822, 0.5872, 0.2794, 0.5904, 0.278, 0.5933, 0.2774, 0.596, 0.2777, 0.6277, 0.2614, 0.68, 0.2353, 0.6787, 0.2861, 0.6755, 0.2828, 0.6768, 0.2385, 0.6768, 0.2385, 0.6755, 0.2828, 0.6723, 0.281, 0.6734, 0.2401, 0.6734, 0.2401, 0.6723, 0.281, 0.6694, 0.2802, 0.6704, 0.2409, 0.6704, 0.2409, 0.6694, 0.2802, 0.6666, 0.2803, 0.6676, 0.2408, 0.5979, 0.24, 0.596, 0.2777, 0.5933, 0.2774, 0.5954, 0.2401, 0.5954, 0.2401, 0.5933, 0.2774, 0.5904, 0.278, 0.5926, 0.2393, 0.5926, 0.2393, 0.5904, 0.278, 0.5872, 0.2794, 0.5896, 0.2376, 0.5896, 0.2376, 0.5872, 0.2794, 0.5841, 0.2822, 0.5867, 0.2345, 0.6955, 0.212, 0.6959, 0.314, 0.6787, 0.2861, 0.68, 0.2353])
me_cube.materials.append(mat_material)
me_cube.use_paint_bone_selection = False
me_cube.use_paint_mask = True
me_cube.update()
arm_armature = bpy.data.armatures.new('Armature')  # bones are not reproduced

# ---- objects
ob_cube = bpy.data.objects.new('Cube', me_cube)
ob_armature = bpy.data.objects.new('Armature', arm_armature)

# ---- transforms, parenting, visibility, modifiers, constraints
ob_cube.parent = ob_armature
ob_cube.location = (0.0, 0.0, 1.0)
_vg = ob_cube.vertex_groups.new(name='Bone.002')
for _i, _w in zip([0, 3, 5, 7, 8, 9, 11, 12, 13, 14, 16, 18, 83, 85, 86, 88, 89, 90, 91, 92, 93, 94, 95, 96, 97, 98, 99, 100, 101, 102, 103, 104, 105, 106, 107, 108, 110, 112, 113, 227, 232, 234, 235, 236, 237, 239, 240, 241, 244, 245, 246, 247, 250, 315, 316, 317, 318, 319, 320, 321, 322, 323, 324, 325, 326, 327, 328, 329, 330, 331, 332, 333, 334, 335, 336, 339, 461, 465, 466], [0.05069, 0.09576, 0.1391, 0.2253, 0.01062, 0.2181, 0.7257, 0.8548, 0.3341, 0.6555, 0.06869, 0.4644, 0.309, 0.7996, 0.6723, 0.1211, 0.4371, 0.07563, 0.5977, 0.1662, 0.2867, 0.136, 0.3741, 0.2061, 0.2387, 0.1873, 0.2552, 0.2187, 0.225, 0.2148, 0.2287, 0.2212, 0.2223, 0.2205, 0.223, 0.894, 0.9872, 0.348, 0.09259, 0.03361, 0.06162, 0.01762, 0.1295, 0.01191, 0.1953, 0.1357, 0.004818, 0.2118, 0.8288, 0.8731, 0.19, 0.689, 0.725, 0.3134, 0.8236, 0.1282, 0.4519, 0.07589, 0.5852, 0.1795, 0.3017, 0.1449, 0.3795, 0.2336, 0.2689, 0.2176, 0.2907, 0.2497, 0.2556, 0.2449, 0.2613, 0.2523, 0.2535, 0.2516, 0.2543, 0.09063, 0.9866, 0.07518, 5.367e-05]): _vg.add([_i], _w, 'REPLACE')
_vg = ob_cube.vertex_groups.new(name='Tentacle1')
for _i, _w in zip([9, 12, 14, 51, 54, 55, 66, 67, 68, 69, 83, 85, 88, 92, 93, 94, 169, 172, 173, 240, 241, 244, 284, 299, 300, 301, 302, 315, 387, 388, 389, 390, 391, 392, 393, 475], [0.0, 0.0, 0.0, 0.0, 0.0, 0.0, 0.0001091, 4.253e-09, 0.000346, 0.001152, 0.0, 0.0, 0.0, 0.0, 0.0, 0.0, 0.0, 0.0, 0.0, 0.0, 0.0, 0.0, 0.0, 0.001086, 0.0001812, 0.01223, 0.006339, 0.0, 0.0, 0.0, 0.0, 0.0, 0.0, 0.0, 0.0, 0.0]): _vg.add([_i], _w, 'REPLACE')
_vg = ob_cube.vertex_groups.new(name='Tentacle1.001')
for _i, _w in zip([11, 12, 13, 18, 55, 66, 67, 85, 244, 245, 250, 299, 300], [0.0, 0.02254, 0.0, 0.0, 0.0, 0.9734, 0.8714, 0.0009906, 0.001946, 0.02214, 0.0, 0.9337, 0.9162]): _vg.add([_i], _w, 'REPLACE')
_vg = ob_cube.vertex_groups.new(name='Tentacle1.002')
for _i, _w in zip([68, 69, 301, 302], [0.9864, 0.9756, 0.9857, 0.9744]): _vg.add([_i], _w, 'REPLACE')
_vg = ob_cube.vertex_groups.new(name='Tentacle1.003')
for _i, _w in zip([70, 71, 303, 304], [0.9919, 0.9866, 0.9915, 0.9856]): _vg.add([_i], _w, 'REPLACE')
_vg = ob_cube.vertex_groups.new(name='Tentacle1.004')
for _i, _w in zip([72, 73, 305, 306], [0.9879, 0.9962, 0.9872, 0.9959]): _vg.add([_i], _w, 'REPLACE')
_vg = ob_cube.vertex_groups.new(name='Tentacle1.005')
for _i, _w in zip([74, 75, 307, 308], [0.9906, 0.9953, 0.9892, 0.9945]): _vg.add([_i], _w, 'REPLACE')
_vg = ob_cube.vertex_groups.new(name='Tentacle1.006')
for _i, _w in zip([76, 77, 309, 310], [0.9954, 0.9888, 0.9948, 0.9875]): _vg.add([_i], _w, 'REPLACE')
_vg = ob_cube.vertex_groups.new(name='Tentacle1.007')
for _i, _w in zip([76, 77, 78, 79, 80, 81, 309, 310, 311, 312, 313, 314], [0.0, 0.0, 0.9997, 0.9938, 1.0, 1.0, 0.0, 0.0, 0.9995, 0.993, 1.0, 1.0]): _vg.add([_i], _w, 'REPLACE')
_vg = ob_cube.vertex_groups.new(name='Bone.004')
for _i, _w in zip([112, 113, 227, 233, 234, 236, 238, 240, 242, 243, 247, 248, 249, 317, 318, 319, 320, 321, 322, 323, 324, 325, 326, 327, 328, 329, 330, 331, 332, 333, 334, 335, 336, 337, 338, 339, 349, 350, 351, 352, 353, 354, 356, 358, 359, 363, 364, 365, 400, 433, 434, 435, 436, 437, 438, 439, 440, 441, 442, 443, 444, 445, 446, 447, 448, 449, 450, 451, 452, 464, 465, 466, 467, 468, 469, 470, 471], [0.08965, 0.03204, 0.0895, 0.02763, 0.0743, 0.1087, 0.1498, 0.1232, 0.5972, 0.7377, 0.009961, 0.2431, 0.3818, 0.2349, 0.07888, 0.6962, 0.08145, 0.2141, 0.1408, 0.4326, 0.137, 0.2472, 0.2133, 0.2868, 0.2027, 0.2404, 0.2343, 0.2487, 0.2301, 0.2391, 0.2377, 0.24, 0.237, 0.981, 0.9963, 0.3541, 0.05619, 0.121, 0.008485, 0.1846, 0.0005195, 0.09688, 0.1261, 0.7355, 0.7633, 0.01149, 0.1502, 0.6591, 0.0002924, 0.2545, 0.08203, 0.6891, 0.08179, 0.2212, 0.1422, 0.431, 0.1356, 0.2489, 0.2118, 0.2872, 0.1933, 0.2477, 0.2408, 0.255, 0.2355, 0.2582, 0.2608, 0.2576, 0.2569, 0.9948, 0.2393, 0.1632, 0.185, 0.2847, 0.6868, 0.6541, 0.955]): _vg.add([_i], _w, 'REPLACE')
_vg = ob_cube.vertex_groups.new(name='Tentacle3')
_vg = ob_cube.vertex_groups.new(name='Tentacle3.001')
for _i, _w in zip([242, 243, 249, 283, 284, 358, 359, 365, 399, 400, 469, 470], [0.05557, 0.06778, 0.01077, 0.9642, 0.9487, 0.0643, 0.06774, 0.04693, 0.9648, 0.9477, 0.04181, 0.0464]): _vg.add([_i], _w, 'REPLACE')
_vg = ob_cube.vertex_groups.new(name='Tentacle3.002')
for _i, _w in zip([27, 28, 29, 30, 31, 32, 33, 34, 35, 36, 37, 38, 39, 40, 41, 42, 283, 284, 285, 286, 287, 288, 399, 400, 401, 402, 403, 404], [0.0, 0.0, 0.0, 0.0, 0.0, 0.0, 0.0, 0.0, 0.0, 0.0, 0.0, 0.0, 0.0, 0.0, 0.0, 0.0, 0.0, 0.0, 0.9848, 0.9887, 0.0001013, 0.0003544, 0.0, 0.0, 0.9847, 0.9887, 0.0002484, 5.967e-05]): _vg.add([_i], _w, 'REPLACE')
_vg = ob_cube.vertex_groups.new(name='Tentacle3.003')
for _i, _w in zip([287, 288, 289, 290, 291, 292, 403, 404, 405, 406, 407, 408], [0.9856, 0.9875, 7.849e-08, 1.24e-08, 0.0, 0.0, 0.9899, 0.9912, 2.339e-08, 2.25e-08, 0.0, 0.0]): _vg.add([_i], _w, 'REPLACE')
_vg = ob_cube.vertex_groups.new(name='Tentacle3.004')
for _i, _w in zip([289, 290, 291, 292, 293, 294, 405, 406, 407, 408, 409, 410], [1.0, 1.0, 8.576e-10, 9.535e-11, 0.0, 0.0, 1.0, 1.0, 1.667e-08, 2.299e-08, 0.0, 0.0]): _vg.add([_i], _w, 'REPLACE')
_vg = ob_cube.vertex_groups.new(name='Tentacle3.005')
for _i, _w in zip([291, 292, 293, 294, 295, 296, 407, 408, 409, 410, 411, 412], [1.0, 1.0, 6.702e-07, 3.459e-07, 0.01872, 0.01446, 1.0, 1.0, 8.726e-09, 1.903e-08, 0.0251, 0.01969]): _vg.add([_i], _w, 'REPLACE')
_vg = ob_cube.vertex_groups.new(name='Tentacle3.006')
for _i, _w in zip([277, 278, 291, 292, 293, 294, 295, 296, 407, 408, 409, 410, 411, 412], [0.003037, 0.003943, 0.01608, 0.01915, 1.0, 1.0, 0.006005, 0.01034, 0.01441, 0.017, 1.0, 1.0, 0.009883, 0.01392]): _vg.add([_i], _w, 'REPLACE')
_vg = ob_cube.vertex_groups.new(name='Tentacle3.007')
for _i, _w in zip([295, 296, 297, 298, 411, 412, 413, 414], [0.9951, 0.9982, 0.9999, 0.9999, 0.9951, 0.9982, 0.9999, 0.9999]): _vg.add([_i], _w, 'REPLACE')
_vg = ob_cube.vertex_groups.new(name='Bone.006')
for _i, _w in zip([0, 3, 11, 18, 86, 91, 108, 112, 113, 227, 232, 233, 234, 235, 236, 237, 238, 239, 240, 241, 242, 243, 244, 245, 246, 247, 248, 249, 250, 252, 254, 315, 316, 317, 318, 319, 320, 321, 322, 323, 324, 325, 326, 327, 328, 329, 330, 331, 332, 333, 334, 335, 336, 339, 349, 465, 466, 470, 471], [0.01846, 0.003313, 0.007883, 0.04214, 0.1482, 0.05493, 0.03788, 0.2683, 0.06804, 0.01274, 0.1822, 0.184, 0.3844, 0.3815, 0.5504, 0.5426, 0.7106, 0.7105, 0.7099, 0.653, 0.2383, 0.1419, 0.09502, 0.07691, 0.666, 0.4551, 0.6346, 0.4213, 0.1935, 0.06195, 0.01958, 0.6133, 0.1535, 0.6128, 0.5404, 0.179, 0.2504, 0.5533, 0.5457, 0.3161, 0.4332, 0.4592, 0.4678, 0.4251, 0.4548, 0.4511, 0.4529, 0.4455, 0.4518, 0.45, 0.4505, 0.4495, 0.4506, 0.0694, 0.002755, 0.6613, 0.6978, 0.2358, 0.002802]): _vg.add([_i], _w, 'REPLACE')
_vg = ob_cube.vertex_groups.new(name='Tentacle2')
for _i, _w in zip([86, 91, 108, 110, 188, 189, 234, 235, 236, 237, 238, 239, 240, 241, 242, 243, 244, 245, 246, 247, 248, 249, 250, 251, 252, 253, 254, 256, 258, 267, 268, 269, 270, 271, 272, 273, 274, 283, 284, 315, 316, 317, 318, 319, 320, 321, 322, 323, 324, 325, 326, 327, 328, 329, 330, 331, 332, 333, 334, 335, 336, 337, 338, 358, 359, 365, 400, 419, 420, 435, 461, 465, 466, 469, 470, 471], [0.0, 0.0, 0.0, 0.0, 0.0, 0.0, 0.0, 0.0, 0.0, 0.0, 0.00731, 0.01391, 4.255e-05, 1.339e-05, 0.0, 0.0, 0.0, 0.0, 0.007194, 0.0001896, 0.00418, 0.0, 0.0, 1.607e-06, 6.767e-06, 1.466e-08, 6.479e-12, 0.0, 0.0, 0.0, 0.0, 0.0, 0.0, 0.0, 0.0, 0.0, 0.0, 0.0, 0.0, 6.62e-05, 0.0, 0.01166, 0.0006254, 0.01895, 0.0, 0.0369, 0.01192, 0.09184, 0.01077, 0.0004192, 0.008503, 0.01115, 0.03813, 0.05572, 0.0577, 0.05208, 0.05732, 0.06318, 0.06284, 0.06339, 0.06267, 0.0, 0.0, 0.0, 0.0, 0.0, 0.0, 0.0, 0.0, 0.0, 0.0, 0.003231, 0.0001925, 0.0, 0.0, 0.0]): _vg.add([_i], _w, 'REPLACE')
_vg = ob_cube.vertex_groups.new(name='Tentacle2.001')
for _i, _w in zip([238, 239, 246, 251, 252, 253, 254, 255, 256, 257, 258, 262, 379, 380, 381, 382], [0.02182, 0.06063, 0.04453, 1.0, 1.0, 1.0, 1.0, 0.00333, 0.004642, 0.002027, 0.001458, 0.0, 0.0, 0.0, 0.0, 0.0]): _vg.add([_i], _w, 'REPLACE')
_vg = ob_cube.vertex_groups.new(name='Tentacle2.002')
_vg.add([255, 256, 257, 258], 1.0, 'REPLACE')
_vg = ob_cube.vertex_groups.new(name='Tentacle2.003')
for _i, _w in zip([259, 260, 261, 262, 263, 264, 265, 266], [0.9957, 0.9932, 0.9945, 0.9894, 2.764e-05, 2.351e-06, 0.0003811, 0.02023]): _vg.add([_i], _w, 'REPLACE')
_vg = ob_cube.vertex_groups.new(name='Tentacle2.004')
_vg.add([263, 264, 265, 266], 1.0, 'REPLACE')
_vg = ob_cube.vertex_groups.new(name='Tentacle2.005')
for _i, _w in zip([267, 268, 269, 270], [0.9971, 0.998, 0.995, 0.9956]): _vg.add([_i], _w, 'REPLACE')
_vg = ob_cube.vertex_groups.new(name='Tentacle2.006')
for _i, _w in zip([271, 272, 273, 274], [0.9971, 0.9989, 0.9973, 0.9991]): _vg.add([_i], _w, 'REPLACE')
_vg = ob_cube.vertex_groups.new(name='Tentacle2.007')
for _i, _w in zip([275, 276, 277, 278, 279, 280, 281, 282], [0.9989, 1.0, 0.9973, 1.0, 1.0, 1.0, 1.0, 1.0]): _vg.add([_i], _w, 'REPLACE')
_vg = ob_cube.vertex_groups.new(name='Bone.008')
for _i, _w in zip([0, 1, 2, 3, 4, 5, 6, 7, 8, 9, 10, 11, 12, 13, 14, 15, 16, 17, 18, 20, 22, 82, 83, 84, 85, 86, 87, 88, 89, 90, 91, 92, 93, 94, 95, 96, 97, 98, 99, 100, 101, 102, 103, 104, 105, 106, 107, 108, 109, 112, 113, 119, 120, 135, 207, 211, 227, 232, 320, 339, 472, 473], [0.1876, 0.1823, 0.3744, 0.3919, 0.5312, 0.5585, 0.7425, 0.6609, 0.7016, 0.6507, 0.2629, 0.1746, 0.09392, 0.5831, 0.4823, 0.7015, 0.7491, 0.1856, 0.38, 0.05478, 0.0485, 0.6786, 0.6194, 0.4331, 0.1759, 0.1535, 0.0876, 0.6953, 0.5597, 0.3234, 0.256, 0.5941, 0.5609, 0.3937, 0.4439, 0.4676, 0.4649, 0.4326, 0.4348, 0.4489, 0.4488, 0.4469, 0.4471, 0.4479, 0.4479, 0.4477, 0.4478, 0.04116, 0.01237, 0.06684, 0.2649, 0.01778, 9.13e-05, 0.04877, 0.05121, 0.00903, 0.06682, 0.00434, 0.05821, 0.01142, 0.01344, 0.1089]): _vg.add([_i], _w, 'REPLACE')
_vg = ob_cube.vertex_groups.new(name='Tentacle8')
for _i, _w in zip([1, 2, 4, 6, 7, 8, 9, 10, 11, 12, 13, 14, 15, 16, 17, 18, 19, 20, 21, 22, 82, 83, 84, 85, 87, 88, 89, 90, 91, 92, 93, 94, 95, 96, 97, 98, 99, 100, 101, 102, 103, 104, 105, 106, 107, 109, 110, 111, 112, 113, 213, 215, 217, 218, 219, 220, 221, 222, 223, 224, 227, 232, 235, 237, 250, 286, 336, 339, 401, 402, 461, 462, 473], [0.0, 0.0, 0.0, 0.004065, 0.01711, 0.01352, 0.02904, 0.01178, 0.0, 0.0, 0.0, 0.002766, 0.002696, 0.001668, 0.0, 0.0, 0.006995, 0.01325, 0.006132, 0.0002502, 0.0119, 0.02344, 0.01012, 0.0, 0.0, 0.001245, 0.0007782, 0.009326, 0.00175, 5.202e-06, 0.01257, 4.822e-05, 0.0003585, 6.266e-05, 2.067e-05, 0.003648, 0.004432, 0.0008177, 0.008654, 0.002178, 0.001356, 1.775e-05, 4.137e-05, 9.335e-05, 0.0007858, 0.0, 0.0, 0.0, 0.0, 0.0, 0.0, 0.0, 0.0, 0.0, 0.0, 0.0, 0.0, 0.0, 0.0, 0.0, 0.0, 0.0, 0.0, 0.0, 0.0, 0.0, 0.0, 0.0, 0.0, 0.0, 0.0, 0.0, 0.0]): _vg.add([_i], _w, 'REPLACE')
_vg = ob_cube.vertex_groups.new(name='Tentacle8.001')
for _i, _w in zip([4, 6, 7, 8, 9, 10, 12, 13, 14, 15, 16, 17, 19, 20, 21, 22, 23, 24, 25, 26, 82, 83, 84, 85, 88, 89, 90, 91, 92, 93, 94, 95, 473, 475], [0.0, 0.0005341, 0.05534, 3.499e-07, 0.0, 0.0, 0.0, 0.02034, 0.0, 0.001764, 0.0, 0.0, 1.0, 1.0, 1.0, 1.0, 0.001219, 3.326e-07, 0.003059, 3.253e-06, 1.303e-07, 0.0, 0.0, 0.0, 0.0, 0.0, 0.0, 0.0, 0.0, 0.0, 0.0, 0.0, 0.0, 0.0]): _vg.add([_i], _w, 'REPLACE')
_vg = ob_cube.vertex_groups.new(name='Tentacle8.002')
_vg.add([23, 24, 25, 26], 1.0, 'REPLACE')
_vg = ob_cube.vertex_groups.new(name='Tentacle8.003')
for _i, _w in zip([27, 28, 29, 30], [0.9936, 0.9859, 0.9891, 0.9823]): _vg.add([_i], _w, 'REPLACE')
_vg = ob_cube.vertex_groups.new(name='Tentacle8.004')
for _i, _w in zip([31, 32, 33, 34], [0.9975, 0.9928, 0.9968, 0.9923]): _vg.add([_i], _w, 'REPLACE')
_vg = ob_cube.vertex_groups.new(name='Tentacle8.005')
for _i, _w in zip([35, 36, 37, 38], [0.9961, 0.9965, 0.9966, 0.9971]): _vg.add([_i], _w, 'REPLACE')
_vg = ob_cube.vertex_groups.new(name='Tentacle8.006')
for _i, _w in zip([39, 40, 41, 42], [0.9973, 0.999, 0.9968, 0.999]): _vg.add([_i], _w, 'REPLACE')
_vg = ob_cube.vertex_groups.new(name='Tentacle8.007')
for _i, _w in zip([43, 44, 45, 46, 47, 48, 49, 50], [0.9985, 1.0, 0.9982, 1.0, 1.0, 1.0, 1.0, 1.0]): _vg.add([_i], _w, 'REPLACE')
_vg = ob_cube.vertex_groups.new(name='Bone.010')
for _i, _w in zip([112, 113, 118, 121, 129, 136, 204, 208, 225, 227, 233, 234, 242, 249, 339, 348, 349, 350, 351, 352, 353, 354, 355, 356, 357, 358, 359, 360, 361, 362, 363, 364, 365, 366, 368, 370, 431, 432, 433, 434, 435, 436, 437, 438, 439, 440, 441, 442, 443, 444, 445, 446, 447, 448, 449, 450, 451, 452, 467, 468, 469], [0.06512, 0.008711, 0.01897, 0.0045, 0.01304, 0.0503, 0.1766, 0.07127, 0.06097, 0.06319, 0.02017, 0.007083, 0.03735, 0.05811, 0.2543, 0.1814, 0.1789, 0.3719, 0.3807, 0.5292, 0.5435, 0.7476, 0.7174, 0.7039, 0.6711, 0.1282, 0.119, 0.1015, 0.121, 0.6696, 0.5078, 0.7012, 0.2143, 0.1979, 0.05433, 0.04847, 0.6337, 0.2222, 0.5834, 0.5576, 0.1893, 0.2723, 0.537, 0.5409, 0.3143, 0.4362, 0.4344, 0.4392, 0.4035, 0.4157, 0.4176, 0.4178, 0.4138, 0.4172, 0.4095, 0.4075, 0.41, 0.4091, 0.6832, 0.6112, 0.2084]): _vg.add([_i], _w, 'REPLACE')
_vg = ob_cube.vertex_groups.new(name='Tentacle4')
for _i, _w in zip([204, 222, 224, 225, 226, 259, 260, 261, 262, 333, 335, 337, 338, 351, 352, 353, 354, 355, 356, 357, 359, 360, 361, 362, 363, 364, 367, 368, 369, 370, 431, 432, 433, 434, 435, 436, 437, 438, 439, 440, 441, 442, 443, 444, 445, 446, 447, 448, 449, 450, 451, 452, 463, 464, 467, 468, 469], [0.0, 0.0, 0.0, 0.0, 0.0, 0.0, 0.0, 0.0, 0.0, 0.0, 0.0, 0.0, 0.0, 0.0, 0.0, 0.0, 8.845e-06, 0.001541, 0.001335, 0.0006114, 0.0, 0.0, 0.0, 0.0121, 0.0001671, 0.003201, 0.001932, 0.003684, 0.01765, 0.002871, 0.0003732, 0.002824, 0.02612, 0.00129, 0.002553, 0.0004571, 0.0001237, 0.03225, 0.0111, 0.01177, 0.006559, 0.001522, 0.0005496, 0.002055, 0.0003956, 0.0003778, 0.003987, 0.008205, 9.154e-05, 0.0003984, 0.005105, 0.0009036, 0.0, 0.0, 0.008622, 0.000116, 0.0]): _vg.add([_i], _w, 'REPLACE')
_vg = ob_cube.vertex_groups.new(name='Tentacle4.001')
for _i, _w in zip([355, 362, 367, 368, 369, 370, 371, 372, 373, 374], [0.01958, 0.003827, 1.0, 0.9367, 1.0, 1.0, 0.001793, 0.0001301, 0.0, 0.0003864]): _vg.add([_i], _w, 'REPLACE')
_vg = ob_cube.vertex_groups.new(name='Tentacle4.002')
_vg.add([371, 372, 373, 374], 1.0, 'REPLACE')
_vg = ob_cube.vertex_groups.new(name='Tentacle4.003')
for _i, _w in zip([371, 373, 375, 376, 377, 378, 379, 380, 381, 382, 419, 420], [0.0, 0.0, 0.9943, 0.9934, 0.9945, 0.9913, 1.238e-05, 0.003633, 5.515e-05, 0.0004024, 0.0, 0.0]): _vg.add([_i], _w, 'REPLACE')
_vg = ob_cube.vertex_groups.new(name='Tentacle4.004')
_vg.add([379, 380, 381, 382], 1.0, 'REPLACE')
_vg = ob_cube.vertex_groups.new(name='Tentacle4.005')
for _i, _w in zip([383, 384, 385, 386], [0.9952, 0.996, 0.9966, 0.9978]): _vg.add([_i], _w, 'REPLACE')
_vg = ob_cube.vertex_groups.new(name='Tentacle4.006')
for _i, _w in zip([387, 388, 389, 390], [0.9957, 0.9988, 0.9963, 0.9994]): _vg.add([_i], _w, 'REPLACE')
_vg = ob_cube.vertex_groups.new(name='Tentacle4.007')
for _i, _w in zip([391, 392, 393, 394, 395, 396, 397, 398], [0.9982, 1.0, 0.9983, 1.0, 1.0, 1.0, 1.0, 1.0]): _vg.add([_i], _w, 'REPLACE')
_vg = ob_cube.vertex_groups.new(name='Bone.011')
for _i, _w in zip([10, 84, 87, 90, 109, 112, 113, 118, 119, 120, 121, 122, 123, 124, 125, 126, 127, 128, 129, 130, 131, 132, 133, 134, 135, 136, 138, 140, 200, 201, 202, 203, 204, 205, 206, 207, 208, 209, 210, 211, 212, 213, 214, 215, 216, 217, 218, 219, 220, 221, 222, 223, 224, 225, 227, 339, 348, 436, 472], [0.0251, 0.03817, 0.07385, 0.03517, 0.002637, 0.01766, 0.07342, 0.1937, 0.1758, 0.3637, 0.4123, 0.5128, 0.594, 0.6305, 0.7157, 0.6444, 0.7069, 0.1161, 0.194, 0.1451, 0.637, 0.55, 0.5532, 0.6561, 0.2563, 0.4204, 0.03562, 0.05611, 0.6258, 0.6841, 0.1688, 0.2489, 0.1871, 0.65, 0.6018, 0.3047, 0.2895, 0.5999, 0.5946, 0.4022, 0.4816, 0.5179, 0.5237, 0.4898, 0.5099, 0.51, 0.5112, 0.5054, 0.5098, 0.5088, 0.5092, 0.5085, 0.5092, 0.06478, 0.2842, 0.07249, 0.006782, 0.07722, 0.1345]): _vg.add([_i], _w, 'REPLACE')
_vg = ob_cube.vertex_groups.new(name='Tentacle6')
for _i, _w in zip([106, 118, 119, 120, 121, 122, 123, 124, 125, 126, 127, 128, 129, 130, 131, 132, 133, 134, 135, 136, 137, 138, 139, 140, 174, 175, 200, 201, 202, 203, 205, 206, 207, 208, 209, 210, 211, 212, 213, 214, 215, 216, 217, 218, 219, 220, 221, 222, 223, 224, 225, 226, 320, 322, 324, 325, 326, 327, 328, 329, 330, 331, 332, 441, 442, 443, 444, 445, 446, 447, 448, 449, 450, 451, 452, 463, 472], [0.0, 0.0, 0.0, 0.0, 0.0, 0.0, 0.0, 0.001969, 0.0008509, 0.01312, 0.004688, 0.0, 0.0, 0.0, 0.0007901, 0.003515, 0.005084, 0.02339, 0.0, 0.0, 0.002952, 0.0003186, 0.0102, 0.009037, 0.0, 0.0, 0.01765, 0.003729, 0.0, 0.0, 0.02758, 0.001825, 0.02721, 0.0, 0.0002275, 0.0001885, 0.001178, 6.657e-05, 0.00158, 8.857e-05, 0.0003243, 0.0002486, 4.348e-05, 9.555e-05, 0.002646, 0.002399, 0.002565, 0.0002523, 0.0119, 0.0007556, 0.0, 0.0, 0.0, 0.0, 0.0, 0.0, 0.0, 0.0, 0.0, 0.0, 0.0, 0.0, 0.0, 0.0, 0.0, 0.0, 0.0, 0.0, 0.0, 0.0, 0.0, 0.0, 0.0, 0.0, 0.0, 0.0, 0.0]): _vg.add([_i], _w, 'REPLACE')
_vg = ob_cube.vertex_groups.new(name='Tentacle6.001')
for _i, _w in zip([124, 125, 137, 138, 139, 140, 141, 142, 143, 144, 170, 171], [0.0006364, 0.002522, 1.0, 1.0, 1.0, 1.0, 0.005465, 0.006647, 0.008646, 0.02178, 0.0, 0.0]): _vg.add([_i], _w, 'REPLACE')
_vg = ob_cube.vertex_groups.new(name='Tentacle6.002')
_vg.add([141, 142, 143, 144], 1.0, 'REPLACE')
_vg = ob_cube.vertex_groups.new(name='Tentacle6.003')
for _i, _w in zip([145, 146, 147, 148], [0.9897, 0.9854, 0.9903, 0.9886]): _vg.add([_i], _w, 'REPLACE')
_vg = ob_cube.vertex_groups.new(name='Tentacle6.004')
for _i, _w in zip([149, 150, 151, 152], [0.9969, 0.9919, 0.9973, 0.9939]): _vg.add([_i], _w, 'REPLACE')
_vg = ob_cube.vertex_groups.new(name='Tentacle6.005')
for _i, _w in zip([153, 154, 155, 156], [0.9954, 0.9963, 0.9964, 0.9976]): _vg.add([_i], _w, 'REPLACE')
_vg = ob_cube.vertex_groups.new(name='Tentacle6.006')
for _i, _w in zip([157, 158, 159, 160], [0.9963, 0.9988, 0.9975, 0.9993]): _vg.add([_i], _w, 'REPLACE')
_vg = ob_cube.vertex_groups.new(name='Tentacle6.007')
for _i, _w in zip([161, 162, 163, 164, 165, 166, 167, 168], [0.9987, 1.0, 0.998, 1.0, 1.0, 1.0, 1.0, 1.0]): _vg.add([_i], _w, 'REPLACE')
_vg = ob_cube.vertex_groups.new(name='Bone.001')
for _i, _w in zip([112, 113, 118, 121, 123, 125, 126, 127, 129, 130, 131, 132, 134, 136, 200, 201, 203, 204, 205, 206, 207, 208, 209, 210, 211, 212, 213, 214, 215, 216, 217, 218, 219, 220, 221, 222, 223, 224, 225, 226, 227, 339, 348, 350, 351, 352, 353, 355, 356, 357, 360, 361, 362, 363, 366, 431, 432, 433, 434, 435, 436, 437, 438, 439, 440, 441, 442, 443, 444, 445, 446, 447, 448, 449, 450, 451, 452, 463, 468], [0.03252, 0.08942, 0.03713, 0.08172, 0.1179, 0.18, 0.0132, 0.1679, 0.7107, 0.7806, 0.2933, 0.5891, 0.0872, 0.436, 0.007423, 0.2501, 0.7047, 0.6058, 0.1293, 0.3981, 0.07735, 0.5509, 0.1701, 0.2746, 0.1395, 0.3516, 0.2182, 0.2494, 0.2041, 0.2696, 0.2327, 0.2379, 0.2284, 0.2431, 0.235, 0.2361, 0.2343, 0.2368, 0.8528, 0.9758, 0.3374, 0.08863, 0.05981, 0.01416, 0.1279, 0.007206, 0.194, 0.1305, 0.004539, 0.191, 0.8189, 0.8023, 0.1857, 0.6224, 0.7213, 0.2857, 0.7259, 0.121, 0.4125, 0.06814, 0.5328, 0.1598, 0.2686, 0.128, 0.3398, 0.1972, 0.2251, 0.1841, 0.2391, 0.2067, 0.2115, 0.203, 0.2147, 0.205, 0.2048, 0.2048, 0.2062, 0.976, 0.07482]): _vg.add([_i], _w, 'REPLACE')
_vg = ob_cube.vertex_groups.new(name='Tentacle5')
for _i, _w in zip([130, 184, 185, 203, 415, 416], [0.025, 0.0004234, 0.01033, 0.008284, 0.002216, 0.004399]): _vg.add([_i], _w, 'REPLACE')
_vg = ob_cube.vertex_groups.new(name='Tentacle5.001')
for _i, _w in zip([35, 36, 37, 38, 129, 136, 184, 185, 186, 187, 204, 225, 355, 357, 360, 361, 362, 363, 366, 415, 416, 417, 418, 431, 432, 434, 436], [0.0, 0.0, 0.0, 0.0, 0.0, 0.0, 1.0, 0.9572, 0.009092, 0.05094, 0.0, 0.0, 0.0, 0.0, 0.0, 0.0002345, 0.0, 0.0, 0.0, 1.0, 1.0, 0.01444, 0.0675, 0.0, 0.0003475, 0.0, 0.0]): _vg.add([_i], _w, 'REPLACE')
_vg = ob_cube.vertex_groups.new(name='Tentacle5.002')
_vg.add([186, 187, 417, 418], 1.0, 'REPLACE')
_vg = ob_cube.vertex_groups.new(name='Tentacle5.003')
for _i, _w in zip([188, 189, 190, 191, 419, 420, 421, 422], [0.9981, 0.9908, 0.01067, 0.002643, 0.9979, 0.9902, 0.0001083, 0.002444]): _vg.add([_i], _w, 'REPLACE')
_vg = ob_cube.vertex_groups.new(name='Tentacle5.004')
for _i, _w in zip([190, 191, 192, 193, 421, 422, 423, 424], [1.0, 1.0, 0.002544, 0.001228, 1.0, 1.0, 0.01024, 0.0262]): _vg.add([_i], _w, 'REPLACE')
_vg = ob_cube.vertex_groups.new(name='Tentacle5.005')
for _i, _w in zip([192, 193, 194, 195, 196, 197, 423, 424, 425, 426], [1.0, 1.0, 0.000859, 0.003103, 0.0, 0.0, 1.0, 1.0, 0.0002592, 0.0009311]): _vg.add([_i], _w, 'REPLACE')
_vg = ob_cube.vertex_groups.new(name='Tentacle5.006')
for _i, _w in zip([194, 195, 196, 197, 425, 426, 427, 428], [1.0, 1.0, 0.005752, 0.01336, 1.0, 1.0, 0.003466, 0.0139]): _vg.add([_i], _w, 'REPLACE')
_vg = ob_cube.vertex_groups.new(name='Tentacle5.007')
for _i, _w in zip([196, 197, 198, 199, 427, 428, 429, 430], [1.0, 1.0, 0.9912, 0.9929, 1.0, 1.0, 0.9914, 0.9926]): _vg.add([_i], _w, 'REPLACE')
_vg = ob_cube.vertex_groups.new(name='Bone.003')
for _i, _w in zip([1, 2, 3, 4, 5, 6, 8, 10, 15, 16, 17, 82, 84, 87, 88, 89, 90, 91, 92, 93, 94, 95, 96, 97, 98, 99, 100, 101, 102, 103, 104, 105, 106, 107, 109, 111, 112, 113, 119, 120, 122, 124, 126, 128, 133, 134, 135, 200, 202, 205, 206, 207, 208, 209, 210, 211, 212, 213, 214, 215, 216, 217, 218, 219, 220, 221, 222, 223, 224, 227, 339, 462, 472, 473], [0.0533, 0.113, 0.006769, 0.1718, 0.0002625, 0.08298, 0.1002, 0.5369, 0.1285, 0.1249, 0.5594, 0.1451, 0.3536, 0.8131, 0.1143, 0.03217, 0.4932, 0.04473, 0.1199, 0.07882, 0.2915, 0.08167, 0.1422, 0.1203, 0.1702, 0.1109, 0.1387, 0.1337, 0.1425, 0.131, 0.1369, 0.136, 0.1375, 0.1355, 0.9197, 0.9755, 0.08694, 0.3412, 0.03221, 0.08149, 0.1207, 0.1809, 0.1591, 0.7557, 0.2674, 0.2074, 0.4651, 0.2115, 0.7705, 0.1695, 0.05566, 0.5149, 0.05558, 0.1566, 0.102, 0.3206, 0.09801, 0.1814, 0.1559, 0.211, 0.1478, 0.1762, 0.1716, 0.1824, 0.1684, 0.1752, 0.1742, 0.1759, 0.1736, 0.08573, 0.02938, 0.9696, 0.672, 0.707]): _vg.add([_i], _w, 'REPLACE')
_vg = ob_cube.vertex_groups.new(name='Tentacle7')
for _i, _w in zip([2, 4, 6, 8, 10, 15, 16, 17, 51, 82, 84, 87, 88, 90, 94, 109, 119, 120, 122, 124, 126, 128, 133, 134, 135, 140, 169, 200, 202, 205, 207, 211, 472, 473, 474, 475], [0.004292, 0.03227, 0.0, 0.0, 0.0, 0.008386, 0.0, 0.01663, 0.02808, 0.0, 0.0, 0.0, 0.0, 0.0, 0.0, 0.0, 0.0, 0.0, 0.0007155, 0.001131, 0.0, 0.0, 0.007586, 0.0, 0.0008695, 0.0, 0.0306, 0.0, 0.0, 0.0, 0.0, 0.0, 0.0009667, 0.003446, 0.009625, 0.004995]): _vg.add([_i], _w, 'REPLACE')
_vg = ob_cube.vertex_groups.new(name='Tentacle7.001')
for _i, _w in zip([10, 17, 51, 84, 87, 90, 109, 120, 122, 124, 126, 128, 133, 134, 135, 169, 200, 202, 205, 207, 211, 472, 473, 474, 475], [9.886e-06, 0.0007258, 1.0, 5.931e-05, 0.0, 0.0, 0.0, 0.0, 0.0, 0.0, 0.0, 6.744e-06, 0.0, 0.0, 0.0, 1.0, 0.0, 3.724e-05, 0.0, 0.0, 0.0, 0.0006643, 0.0005428, 1.0, 1.0]): _vg.add([_i], _w, 'REPLACE')
_vg = ob_cube.vertex_groups.new(name='Tentacle7.002')
for _i, _w in zip([52, 53, 170, 171], [0.9812, 0.9775, 0.9812, 0.9775]): _vg.add([_i], _w, 'REPLACE')
_vg = ob_cube.vertex_groups.new(name='Tentacle7.003')
for _i, _w in zip([54, 55, 172, 173], [0.9935, 0.9839, 0.9934, 0.9838]): _vg.add([_i], _w, 'REPLACE')
_vg = ob_cube.vertex_groups.new(name='Tentacle7.004')
for _i, _w in zip([56, 57, 174, 175], [0.9965, 0.9895, 0.9965, 0.9895]): _vg.add([_i], _w, 'REPLACE')
_vg = ob_cube.vertex_groups.new(name='Tentacle7.005')
for _i, _w in zip([58, 59, 176, 177], [0.9949, 0.9934, 0.9948, 0.9935]): _vg.add([_i], _w, 'REPLACE')
_vg = ob_cube.vertex_groups.new(name='Tentacle7.006')
for _i, _w in zip([60, 61, 178, 179], [0.9913, 0.9959, 0.9919, 0.996]): _vg.add([_i], _w, 'REPLACE')
_vg = ob_cube.vertex_groups.new(name='Tentacle7.007')
for _i, _w in zip([62, 63, 64, 65, 180, 181, 182, 183], [0.9953, 0.9983, 1.0, 1.0, 0.9949, 0.9982, 1.0, 1.0]): _vg.add([_i], _w, 'REPLACE')
_vg = ob_cube.vertex_groups.new(name='Bone.014')
for _i, _w in zip([0, 1, 2, 3, 4, 5, 6, 7, 11, 13, 15, 17, 18, 114, 115, 116, 117, 118, 119, 120, 121, 122, 123, 124, 125, 129, 131, 133, 135, 136, 228, 229, 230, 231, 232, 233, 234, 235, 236, 237, 238, 239, 242, 244, 246, 248, 249, 250, 340, 341, 342, 345, 348, 349, 350, 351, 352, 353, 354, 355, 358, 360, 362, 364, 365, 366, 453, 454, 455, 458, 472, 473, 476, 477, 478, 479, 480, 481, 482, 483, 484, 485, 486, 487, 488, 489, 490, 491, 492, 493, 494, 495], [0.6811, 0.6797, 0.431, 0.4294, 0.2299, 0.2336, 0.02291, 0.03181, 0.006056, 0.06158, 0.05692, 0.04792, 0.05802, 0.7998, 0.8094, 0.08837, 0.07131, 0.6799, 0.6872, 0.4477, 0.4249, 0.2583, 0.2238, 0.04081, 0.01639, 0.0007923, 0.05307, 0.06754, 0.0577, 0.05279, 0.8003, 0.8099, 0.08753, 0.07341, 0.6781, 0.6811, 0.4411, 0.4248, 0.2496, 0.2225, 0.02854, 0.03258, 0.02242, 0.0007844, 0.06206, 0.06253, 0.06166, 0.05089, 0.7973, 0.8074, 0.08642, 0.07077, 0.6766, 0.6793, 0.4315, 0.4222, 0.2337, 0.2202, 0.02632, 0.0311, 0.02055, 0.001701, 0.06134, 0.06027, 0.05992, 0.05223, 0.7973, 0.8077, 0.09034, 0.07545, 0.0107, 0.00128, 0.05668, 0.04283, 0.05364, 0.05077, 0.04665, 0.04775, 0.06119, 0.05123, 0.05419, 0.05761, 0.04097, 0.05565, 0.04354, 0.04858, 0.05217, 0.05765, 0.04481, 0.05455, 0.05168, 0.04853]): _vg.add([_i], _w, 'REPLACE')
_vg = ob_cube.vertex_groups.new(name='Bone.015')
for _i, _w in zip([114, 115, 116, 117, 228, 229, 230, 231, 340, 341, 342, 343, 344, 345, 346, 347, 453, 454, 455, 456, 457, 458, 459, 460, 476, 477, 478, 479, 480, 481, 482, 483, 484, 485, 486, 487, 488, 489, 490, 491, 492, 493, 494, 495], [0.172, 0.1626, 0.9085, 0.9262, 0.1716, 0.1624, 0.9094, 0.924, 0.1741, 0.1642, 0.9105, 0.9991, 0.9985, 0.9267, 0.9991, 0.9984, 0.1738, 0.1638, 0.9064, 0.9991, 0.9985, 0.9219, 0.9989, 0.9984, 0.9413, 0.9519, 0.9445, 0.9474, 0.95, 0.9494, 0.9366, 0.947, 0.9439, 0.9403, 0.9529, 0.9424, 0.9516, 0.949, 0.946, 0.9404, 0.951, 0.9436, 0.9465, 0.949]): _vg.add([_i], _w, 'REPLACE')
_m = ob_cube.modifiers.new('Armature', 'ARMATURE')
_m.object = ob_armature
ob_armature.location = (0.0, 0.0, 0.0)
ob_armature.show_in_front = True

# ---- collection membership
col_collection.objects.link(ob_cube)
col_collection.objects.link(ob_armature)

# ---- scene / render settings (as saved in the file)
scene.frame_start = 1; scene.frame_end = 140; scene.frame_set(51)
scene.render.engine = 'BLENDER_EEVEE_NEXT'
scene.cycles.sampling_pattern = 'TABULATED_SOBOL'
bpy.context.view_layer.update()

# ---- added for rendering (the .blend has no active camera and no usable light): camera, sun
cam_auto = bpy.data.cameras.new('AutoCamera')
cam_auto.lens = 50.0
cam_auto.sensor_width = 36.0
cam_auto.clip_end = 1000.0
ob_auto_camera = bpy.data.objects.new('AutoCamera', cam_auto)
scene.collection.objects.link(ob_auto_camera)
ob_auto_camera.location = (29.4991, -35.3971, 21.5886)
ob_auto_camera.rotation_euler = (1.09748, -7.21219e-08, 0.694738)
scene.camera = ob_auto_camera
light_auto_sun = bpy.data.lights.new('AutoSun', 'SUN')
light_auto_sun.energy = 3.0
light_auto_sun.angle = 0.0523599
ob_auto_sun = bpy.data.objects.new('AutoSun', light_auto_sun)
scene.collection.objects.link(ob_auto_sun)
ob_auto_sun.rotation_euler = (0.872665, 0.174533, 0.523599)
bpy.context.view_layer.update()
